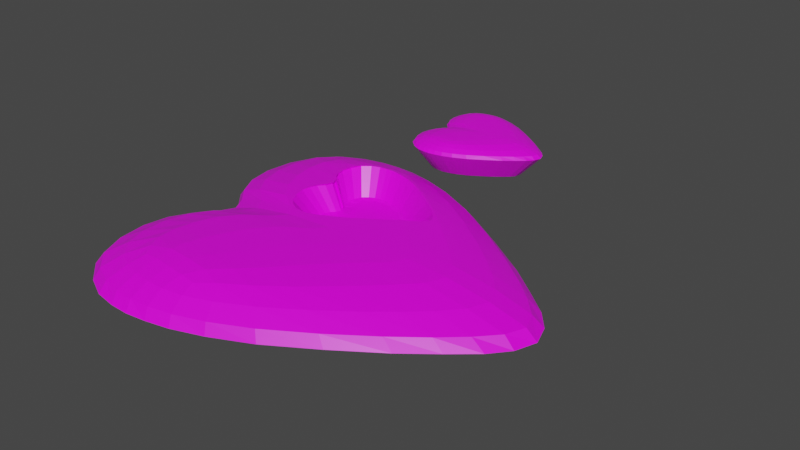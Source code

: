 # Source: heart_island_base_w_lake.blend  (saved by Blender 2.82.7; exported with 4.5.12 LTS)
import bpy
from mathutils import Matrix  # noqa: F401  (used for matrix-valued properties, if any)

bpy.ops.wm.read_factory_settings(use_empty=True)
scene = bpy.context.scene
scene.name = 'Scene'

# ---- collections
col_collection = bpy.data.collections.new('Collection'); scene.collection.children.link(col_collection)

# ---- images (referenced by path relative to the original .blend; pixels are not part of the script)
import os
ASSET_DIR = os.environ.get("B2B_ASSET_DIR", "")  # directory of the original .blend (textures are referenced by path, not embedded)
HERE = os.path.dirname(os.path.abspath(__file__))  # packed textures are extracted next to this script under _unpacked/

def load_image(name, relpath, width, height, colorspace="sRGB"):
    """Load a texture the original file referenced (path relative to the .blend, or extracted next to this script)."""
    p = next((c for c in (os.path.join(HERE, relpath), os.path.join(ASSET_DIR, relpath)) if relpath and os.path.exists(c)), "")
    if p:
        img = bpy.data.images.load(p, check_existing=True)
        img.name = name
    else:  # same state as the original file: an image datablock whose file is absent (Cycles renders it pink)
        img = bpy.data.images.new(name, width, height)
        img.source = "FILE"
        img.filepath = "//" + (relpath or name)
    img.colorspace_settings.name = colorspace
    return img
img_island_texture_jpg = load_image('island_texture.jpg', 'island_texture.jpg', 1024, 1024, 'sRGB')

# ---- materials (node trees are filled in below, after node groups)
mat_material = bpy.data.materials.new('Material')
mat_material.alpha_threshold = 0.0
mat_material.use_transparent_shadow = False
mat_material.line_color = (0.0, 0.0, 0.0, 1.0)

# ---- material node trees
mat_material.use_nodes = True; mat_material.node_tree.nodes.clear()
_N = mat_material.node_tree.nodes; _L = mat_material.node_tree.links
n0 = _N.new('ShaderNodeOutputMaterial'); n0.name = 'Material Output'; n0.location = (300, 300)
n1 = _N.new('ShaderNodeBsdfPrincipled'); n1.name = 'Principled BSDF'; n1.location = (10, 300)
n1.distribution = 'GGX'
n1.subsurface_method = 'BURLEY'
n1.inputs[2].default_value = 0.4
n1.inputs[3].default_value = 1.45
n1.inputs[27].default_value = (0.0, 0.0, 0.0, 1.0)
n1.inputs[28].default_value = 1.0
n2 = _N.new('ShaderNodeTexImage'); n2.name = 'Image Texture'; n2.location = (-280, 280)
n2.image = img_island_texture_jpg
_L.new(n1.outputs[0], n0.inputs[0])
_L.new(n2.outputs[0], n1.inputs[0])
n0.is_active_output = True

# ---- world
world_world = bpy.data.worlds.new('World'); scene.world = world_world
world_world.use_nodes = True; world_world.node_tree.nodes.clear()
_N = world_world.node_tree.nodes; _L = world_world.node_tree.links
n0 = _N.new('ShaderNodeOutputWorld'); n0.name = 'World Output'; n0.location = (300, 300)
n1 = _N.new('ShaderNodeBackground'); n1.name = 'Background'; n1.location = (10, 300)
n1.inputs[0].default_value = (0.05088, 0.05088, 0.05088, 1.0)
_L.new(n1.outputs[0], n0.inputs[0])
n0.is_active_output = True
world_world.color = (0.05088, 0.05088, 0.05088)
world_world.use_sun_shadow = False
world_world.sun_shadow_jitter_overblur = 0.0

# ---- meshes
me_cube = bpy.data.meshes.new('Cube')
me_cube.from_pydata([(-0.3978, 0.4235, 7.696), (-0.8253, 0.4235, 8.577), (-0.8757, 0.4967, 8.58), (-0.9026, 0.5918, 8.608), (-0.863, 0.7138, 8.618), (-0.4334, 0.1336, 8.618), (-0.6767, 0.0601, 8.618), (-0.8757, 0.3503, 8.58), (-0.9026, 0.2552, 8.608), (-0.2442, 0.2517, 8.618), (-0.5817, 0.07487, 8.618), (-0.128, 0.3431, 8.618), (-0.894, 0.5396, 8.579), (-0.8432, 0.4618, 8.573), (-0.8156, 0.7536, 8.607), (-0.8896, 0.6546, 8.606), (-0.894, 0.3074, 8.579), (-0.8432, 0.3852, 8.573), (-0.3378, 0.1908, 8.607), (-0.09615, 0.3805, 8.601), (-0.5169, 0.09661, 8.607), (-0.6326, 0.06547, 8.607), (-0.1795, 0.3014, 8.607), (-0.3843, 0.163, 8.612), (-0.481, 0.6285, 0.9089), (-0.4899, 0.6204, 0.4968), (-0.2305, 0.4225, 0.8931), (-0.3183, 0.4225, 0.3748), (-0.6538, 0.6807, 0.9089), (-0.6421, 0.6679, 0.4968), (-0.7594, 0.4225, 0.8795), (-0.6985, 0.4225, 0.3654), (-0.7809, 0.4699, 1.566), (-0.7952, 0.4745, 0.8818), (-0.7686, 0.4884, 0.4756), (-0.7583, 0.5206, 0.4021), (-0.7841, 0.5472, 0.4897), (-0.7235, 0.4756, 0.3809), (-0.4476, 0.5842, 0.4163), (-0.3759, 0.5498, 0.4968), (-0.6987, 0.6614, 0.4968), (-0.6591, 0.6562, 0.4163), (-0.6528, 0.6605, 0.446), (-0.7583, 0.6209, 0.4968), (-0.7133, 0.6376, 0.4163), (-0.3023, 0.4924, 0.4968), (-0.324, 0.4779, 0.3954), (-0.5822, 0.6578, 0.4968), (-0.5451, 0.6353, 0.4163), (-0.6102, 0.6539, 0.4163), (-0.3609, 0.524, 0.4163), (-0.7546, 0.583, 0.415), (-0.8143, 0.5421, 0.9018), (-0.3465, 0.5446, 0.9089), (-0.5863, 0.6702, 0.9089), (-0.2639, 0.4796, 0.9089), (-0.7862, 0.6288, 0.9089), (-0.7174, 0.6736, 0.9089), (-0.758, 0.4449, 1.572), (-0.5304, 0.4225, 0.1893), (-0.619, 0.4225, 0.2821), (-0.481, 0.2165, 0.9089), (-0.4899, 0.2247, 0.4968), (-0.6538, 0.1643, 0.9089), (-0.6421, 0.1771, 0.4968), (-0.7952, 0.3705, 0.8818), (-0.7686, 0.3566, 0.4756), (-0.7583, 0.3244, 0.4021), (-0.7841, 0.2978, 0.4897), (-0.7235, 0.3694, 0.3809), (-0.4476, 0.2608, 0.4163), (-0.3759, 0.2952, 0.4968), (-0.6987, 0.1836, 0.4968), (-0.6591, 0.1888, 0.4163), (-0.7583, 0.2241, 0.4968), (-0.7133, 0.2074, 0.4163), (-0.3023, 0.3526, 0.4968), (-0.324, 0.3671, 0.3954), (-0.5822, 0.1872, 0.4968), (-0.5451, 0.2097, 0.4163), (-0.6102, 0.1912, 0.4163), (-0.3609, 0.321, 0.4163), (-0.7546, 0.262, 0.415), (-0.8143, 0.3029, 0.9018), (-0.3465, 0.3004, 0.9089), (-0.5863, 0.1748, 0.9089), (-0.2639, 0.3654, 0.9089), (-0.7862, 0.2162, 0.9089), (-0.7174, 0.1714, 0.9089), (-0.8082, 0.505, 0.8814), (-0.7721, 0.4497, 0.8767), (-0.413, 0.5879, 0.9009), (-0.6834, 0.6793, 0.9009), (-0.6666, 0.6801, 0.9054), (-0.7525, 0.657, 0.9009), (-0.2413, 0.453, 0.897), (-0.5402, 0.6548, 0.9009), (-0.6225, 0.6769, 0.9009), (-0.3005, 0.5093, 0.9009), (-0.8051, 0.5867, 0.9), (-0.6393, 0.5506, 0.2582), (-0.5815, 0.5651, 0.1884), (-0.6428, 0.5714, 0.2685), (-0.648, 0.6017, 0.3033), (-0.6362, 0.5307, 0.2625), (-0.8082, 0.34, 0.8814), (-0.7721, 0.3953, 0.8767), (-0.413, 0.2571, 0.9009), (-0.446, 0.2374, 0.9048), (-0.6834, 0.1657, 0.9009), (-0.7525, 0.188, 0.9009), (-0.2413, 0.392, 0.897), (-0.5402, 0.1902, 0.9009), (-0.6225, 0.1681, 0.9009), (-0.3005, 0.3357, 0.9009), (-0.8051, 0.2583, 0.9), (-0.5969, 0.2896, 0.2093), (-0.5815, 0.2799, 0.1884), (-0.46, 0.321, 0.2861), (-0.4538, 0.3037, 0.3203), (-0.5912, 0.2501, 0.2649), (-0.5933, 0.266, 0.223), (-0.5943, 0.2729, 0.2104), (-0.5951, 0.2785, 0.2062), (-0.5959, 0.2835, 0.2058), (-1.091, 0.6268, 8.336), (-1.006, 0.7744, 7.834), (-0.7993, 0.7938, 8.336), (-0.5863, 0.8162, 7.834), (0.2108, 0.2237, 8.327), (-0.9412, 0.1596, 8.24), (-1.079, 0.3926, 8.312), (-0.3356, 0.6687, 8.336), (-0.03489, 0.44, 8.333), (-0.3439, 0.1701, 9.289), (-1.354, 0.514, -1.233), (0.3286, 0.5248, -1.204), (-0.1416, 0.8156, -1.204), (-0.5219, 0.9701, -1.204), (0.6319, 0.2881, -1.204), (-1.248, 0.8177, -1.204), (-0.7687, 1.012, -1.204), (-1.002, 0.9848, -1.204), (-1.29, 0.2716, -1.291), (-1.433, 0.4727, 3.288), (0.3781, 0.4877, 3.317), (-0.5601, 0.9827, 3.317), (0.7056, 0.2268, 3.317), (-1.337, 0.8093, 3.317), (-1.08, 0.981, 3.317), (-0.1423, 0.817, 3.317), (-0.8301, 1.018, 3.317), (-1.341, 0.1955, 3.202), (-1.091, -0.6268, 8.336), (-1.006, -0.7744, 7.834), (-0.7993, -0.7938, 8.336), (-0.5863, -0.8162, 7.834), (0.2108, -0.2237, 8.327), (0.3695, 0.0, 8.331), (-0.1467, -2.095e-09, 9.314), (-0.9412, -0.1596, 8.24), (-1.079, -0.3926, 8.312), (-0.3356, -0.6687, 8.336), (-0.03489, -0.44, 8.333), (-0.5358, -0.3813, 9.327), (-0.7369, 0.0, 8.288), (-0.3439, -0.1701, 9.289), (-0.6951, -0.6055, 9.339), (-1.354, -0.514, -1.233), (0.3286, -0.5248, -1.204), (-0.1416, -0.8156, -1.204), (-0.5219, -0.9701, -1.204), (0.5657, 0.0, -1.707), (0.6319, -0.2881, -1.204), (-1.248, -0.8177, -1.204), (-0.7687, -1.012, -1.204), (-1.002, -0.9848, -1.204), (-1.001, -3.492e-10, -1.745), (-1.29, -0.2716, -1.291), (-1.433, -0.4727, 3.288), (0.3781, -0.4877, 3.317), (-0.5601, -0.9827, 3.317), (0.7056, -0.2268, 3.317), (-1.337, -0.8093, 3.317), (-1.08, -0.981, 3.317), (-0.1423, -0.817, 3.317), (0.8606, 0.0, 3.317), (-0.8301, -1.018, 3.317), (-1.196, 0.0, 3.259), (-1.341, -0.1955, 3.202), (-0.0001785, 0.0, -2.205), (-1.29, 0.4333, 6.176), (0.1954, 0.4677, 6.202), (-0.578, 0.8932, 6.138), (0.4835, 0.2302, 6.202), (-1.238, 0.7144, 6.203), (-1.044, 0.865, 6.138), (-1.05, 0.7096, 8.25), (-0.6816, 0.8063, 8.25), (0.3195, 0.1134, 8.329), (0.1146, -2.823e-09, 9.201), (-1.032, 0.2688, 8.267), (-0.18, 0.5581, 8.335), (0.0926, 0.3301, 8.329), (-0.809, 0.07305, 8.264), (-0.06164, 0.1985, 9.187), (-1.101, 0.5177, 8.333), (-0.4851, 0.7559, 8.25), (-0.9161, 0.7758, 8.25), (-0.4389, -1.048e-09, 9.176), (-0.9019, 0.5968, 9.214), (-0.214, 0.08166, 9.301), (-0.1046, 0.8492, 0.4951), (0.928, -2.328e-10, 0.43), (-0.8171, 1.064, 0.4951), (-1.252, 0.0, 0.3741), (-1.4, 0.2144, 0.3835), (-1.248, 0.4042, -1.594), (-1.105, 0.219, -1.681), (0.03286, 0.6665, -1.535), (-0.8388, 0.9632, -1.535), (-1.063, 0.8868, -1.535), (0.5423, 0.2284, -1.621), (-0.369, 0.8774, -1.535), (-0.6374, 0.9537, -1.535), (0.3903, 0.4183, -1.535), (-1.233, 0.6615, -1.541), (-1.479, 0.493, 0.4657), (0.4497, 0.5032, 0.4951), (-0.5388, 1.021, 0.4951), (0.7901, 0.2353, 0.4951), (-1.363, 0.8504, 0.4951), (-1.079, 1.035, 0.4951), (-0.2192, 0.7429, 6.203), (0.6365, 0.0, 6.202), (-0.8231, 0.9115, 6.203), (-1.003, 0.0, 6.148), (-1.178, 0.177, 6.094), (-1.409, 0.3204, 3.234), (-1.247, 0.09212, 3.231), (0.1259, 0.6581, 3.317), (-0.9511, 1.01, 3.317), (-1.217, 0.9187, 3.317), (0.8144, 0.1128, 3.317), (-0.3739, 0.9234, 3.317), (-0.7061, 1.011, 3.317), (0.5662, 0.3463, 3.317), (-1.41, 0.6484, 3.313), (-0.3083, -1.118e-08, -2.471), (-1.29, -0.4333, 6.176), (0.1954, -0.4677, 6.202), (-0.578, -0.8932, 6.138), (0.4835, -0.2302, 6.202), (-1.238, -0.7144, 6.203), (-1.044, -0.865, 6.138), (-1.05, -0.7096, 8.25), (-0.6816, -0.8063, 8.25), (0.3195, -0.1134, 8.329), (-1.032, -0.2688, 8.267), (-0.18, -0.5581, 8.335), (-0.2772, -0.4072, 9.207), (0.0926, -0.3301, 8.329), (-0.809, -0.07305, 8.264), (-0.06164, -0.1985, 9.187), (-1.101, -0.5177, 8.333), (-0.4851, -0.7559, 8.25), (-0.4991, -0.626, 9.214), (-0.9161, -0.7758, 8.25), (-0.815, -0.3746, 9.195), (-0.6491, -0.1562, 9.139), (-0.9019, -0.5968, 9.214), (-0.7563, -0.6972, 9.214), (-0.4504, -0.2704, 9.303), (-0.6188, -0.4974, 9.338), (-0.214, -0.08166, 9.301), (-0.1046, -0.8492, 0.4951), (-0.8171, -1.064, 0.4951), (-1.4, -0.2144, 0.3835), (-1.248, -0.4042, -1.594), (-1.105, -0.219, -1.681), (0.03286, -0.6665, -1.535), (-0.8388, -0.9632, -1.535), (-1.063, -0.8868, -1.535), (0.5423, -0.2284, -1.621), (-0.369, -0.8774, -1.535), (-0.6374, -0.9537, -1.535), (0.3903, -0.4183, -1.535), (-1.233, -0.6615, -1.541), (-1.479, -0.493, 0.4657), (0.4497, -0.5032, 0.4951), (-0.5388, -1.021, 0.4951), (0.7901, -0.2353, 0.4951), (-1.363, -0.8504, 0.4951), (-1.079, -1.035, 0.4951), (-0.2192, -0.7429, 6.203), (-0.8231, -0.9115, 6.203), (-1.178, -0.177, 6.094), (-1.409, -0.3204, 3.234), (-1.247, -0.09212, 3.231), (0.1259, -0.6581, 3.317), (-0.9511, -1.01, 3.317), (-1.217, -0.9187, 3.317), (0.8144, -0.1128, 3.317), (-0.3739, -0.9234, 3.317), (-0.7061, -1.011, 3.317), (0.5662, -0.3463, 3.317), (-1.41, -0.6484, 3.313), (-1.285, 0.5821, 6.199), (0.3547, 0.3433, 6.202), (-0.7086, 0.9132, 6.186), (-0.4155, 0.8376, 6.186), (0.5901, 0.116, 6.202), (-1.151, 0.8066, 6.186), (-0.9343, 0.8955, 6.186), (-0.5123, 0.0724, 9.157), (-0.8676, 0.4918, 9.211), (-0.912, 0.6831, 9.093), (-0.1731, 0.3002, 9.195), (0.05659, 0.09888, 9.194), (-0.004755, 0.6101, 6.203), (-1.064, 0.08197, 6.121), (-1.256, 0.2949, 6.125), (-1.454, 0.3399, 0.3818), (-1.305, 0.1122, 0.3624), (0.1756, 0.6817, 0.4624), (-0.9391, 1.059, 0.4624), (-1.224, 0.9668, 0.4624), (0.8834, 0.1258, 0.4461), (-0.349, 0.9575, 0.4624), (-0.6879, 1.049, 0.4624), (0.6391, 0.3576, 0.4624), (-1.441, 0.677, 0.4586), (-0.5192, 0.588, -2.475), (-1.285, -0.5821, 6.199), (0.3547, -0.3433, 6.202), (-0.7086, -0.9132, 6.186), (-0.4155, -0.8376, 6.186), (0.5901, -0.116, 6.202), (-1.151, -0.8066, 6.186), (-0.9343, -0.8955, 6.186), (-0.5123, -0.0724, 9.157), (-0.8676, -0.4918, 9.211), (-0.7492, -0.2591, 9.16), (-0.912, -0.6831, 9.093), (-0.6056, -0.716, 9.093), (-0.1731, -0.3002, 9.195), (-0.3865, -0.52, 9.213), (0.05659, -0.09888, 9.194), (-0.004755, -0.6101, 6.203), (-1.064, -0.08197, 6.121), (-1.256, -0.2949, 6.125), (-1.454, -0.3399, 0.3818), (-1.305, -0.1122, 0.3624), (0.1756, -0.6817, 0.4624), (-0.9391, -1.059, 0.4624), (-1.224, -0.9668, 0.4624), (0.8834, -0.1258, 0.4461), (-0.349, -0.9575, 0.4624), (-0.6879, -1.049, 0.4624), (0.6391, -0.3576, 0.4624), (-1.441, -0.677, 0.4586), (-0.5192, -0.588, -2.475), (-0.6337, 0.06776, 8.779), (-0.6767, 0.06029, 8.629), (-0.09889, 0.3811, 8.715), (-0.6129, 0.07262, 8.855), (-0.1947, 0.3038, 9.202), (-0.1844, 0.3119, 9.196), (-0.5218, 0.1033, 9.17), (-0.548, 0.09422, 9.152), (-0.08671, 0.4071, 8.598), (-0.1379, 0.3442, 8.951), (-0.3496, 0.1964, 9.284), (-0.3632, 0.1883, 9.291), (-0.5844, 0.07972, 8.974), (-0.3969, 0.1677, 9.263), (-0.4416, 0.1405, 9.227), (-0.2599, 0.2551, 9.237), (-0.2037, 0.297, 9.207), (-0.6808, 0.0603, 8.617), (-0.8155, 0.7527, 8.656), (-0.8598, 0.7089, 8.956), (-0.7998, 0.761, 8.61), (-0.867, 0.6872, 9.128), (-0.8835, 0.6491, 9.162), (-0.9019, 0.2555, 8.651), (-0.8989, 0.2372, 8.607), (-0.8926, 0.5874, 9.217), (-0.8905, 0.5973, 9.221), (-0.813, 0.4235, 9.214), (-0.8908, 0.3088, 8.784), (-0.8999, 0.2643, 8.684), (-0.8785, 0.525, 9.212), (-0.8842, 0.5353, 9.203), (-0.8865, 0.5496, 9.213), (-0.8314, 0.3893, 9.158), (-0.8437, 0.3766, 9.099), (-0.8302, 0.4573, 9.218), (-0.8261, 0.3992, 9.198), (-0.8207, 0.4545, 9.221), (-0.8625, 0.4924, 9.214), (-0.8608, 0.4919, 9.215), (-0.8526, 0.4894, 9.218), (-0.8678, 0.3529, 8.96), (-0.3546, 0.6638, 8.438), (-0.4347, 0.7111, 8.407), (-0.1319, 0.5031, 8.395), (-0.8606, 0.1357, 8.384), (-0.2472, 0.5938, 8.393), (-0.1964, 0.5551, 8.405), (-0.5818, 0.7691, 8.388), (-0.7656, 0.7755, 8.51), (-0.8721, 0.1588, 8.452), (-0.7648, 0.07298, 8.397), (-0.7647, 0.07295, 8.397), (-0.6762, 0.7846, 8.449), (-0.6621, 0.7831, 8.466), (-0.5133, 0.7466, 8.447), (-0.7871, 0.7665, 8.584), (-0.6941, 0.7838, 8.452), (-0.8135, 0.09651, 8.355), (-0.6323, 0.779, 8.424), (-0.1828, 0.5446, 8.395), (-0.7176, 0.7828, 8.455), (-0.7179, 0.06332, 8.513), (-0.3396, 0.6545, 8.416), (-0.5174, 0.7483, 8.439), (-0.8885, 0.1932, 8.511), (-0.09931, 0.4662, 8.434), (-0.08587, 0.4331, 8.517), (-0.08209, 0.4235, 8.534)], [], [(12, 393, 392, 400, 2), (3, 387, 394, 393, 12), (13, 397, 389, 1), (14, 380, 381, 4), (15, 384, 388, 387, 3), (4, 381, 383, 384, 15), (8, 16, 390, 391, 385), (16, 7, 403, 390), (7, 17, 395, 396, 403), (17, 1, 389, 398, 395), (9, 18, 372, 377), (18, 23, 5, 376, 375, 373, 372), (6, 379, 363), (5, 61, 112, 20), (18, 107, 108, 23), (15, 99, 56, 4), (19, 11, 371, 364), (5, 20, 368, 376), (20, 10, 374, 369, 368), (19, 111, 86, 11), (9, 84, 107, 18), (10, 21, 362, 365, 374), (21, 6, 363, 362), (3, 52, 99, 15), (11, 22, 366, 367, 371), (22, 9, 377, 378, 366), (22, 114, 84, 9), (17, 106, 30, 1), (11, 86, 114, 22), (7, 65, 106, 17), (13, 90, 58, 399, 397), (14, 94, 57, 411, 418, 382), (21, 113, 63, 6), (1, 30, 90, 13), (16, 105, 65, 7), (4, 56, 94, 14), (10, 85, 113, 21), (12, 89, 52, 3), (8, 83, 105, 16), (20, 112, 85, 10), (2, 33, 89, 12), (6, 63, 109, 424, 379), (23, 108, 61, 5), (36, 52, 89, 35), (35, 89, 33, 34), (34, 33, 90, 37), (37, 90, 30, 31), (33, 32, 58, 90), (39, 53, 91, 38), (38, 91, 24, 25), (29, 28, 93, 42), (41, 92, 57, 40), (40, 57, 94, 44), (44, 94, 56, 43), (27, 26, 95, 46), (46, 95, 55, 45), (25, 24, 96, 48), (48, 96, 54, 47), (47, 54, 97, 49), (49, 97, 28, 29), (45, 55, 98, 50), (50, 98, 53, 39), (43, 56, 99, 51), (51, 99, 52, 36), (34, 37, 104, 100, 35), (36, 35, 100, 102, 51), (43, 51, 102, 103, 44), (40, 44, 103, 41), (29, 42, 101, 49), (47, 49, 101, 48), (25, 48, 101, 38), (39, 38, 101, 50), (45, 50, 101, 46), (27, 46, 101, 59), (31, 60, 104, 37), (68, 67, 105, 83), (67, 66, 65, 105), (66, 69, 106, 65), (69, 31, 30, 106), (71, 70, 107, 84), (70, 108, 107), (64, 73, 109, 63), (73, 72, 88, 109), (72, 75, 110, 88), (75, 74, 87, 110), (27, 77, 111, 26), (77, 76, 86, 111), (62, 79, 112, 61), (79, 78, 85, 112), (78, 80, 113, 85), (80, 64, 63, 113), (76, 81, 114, 86), (81, 71, 84, 114), (74, 82, 115, 87), (82, 68, 83, 115), (66, 67, 124, 116, 69), (31, 69, 116, 60), (27, 59, 118, 77), (76, 77, 118, 119, 81), (71, 81, 119, 70), (62, 70, 117, 79), (78, 120, 80), (64, 80, 120, 121, 73), (72, 73, 121, 122, 75), (74, 75, 122, 123, 82), (68, 82, 123, 124, 67), (119, 117, 70), (120, 78, 79, 117), (108, 70, 62, 61), (123, 117, 124), (121, 117, 122), (100, 101, 102), (103, 101, 41), (93, 92, 41), (41, 42, 93), (116, 117, 59, 60), (118, 117, 119), (120, 117, 121), (122, 117, 123), (104, 101, 100), (102, 101, 103), (42, 41, 101), (60, 59, 101, 104), (124, 117, 116), (59, 117, 118), (148, 247, 307, 195), (247, 144, 191, 307), (307, 191, 131, 206), (195, 307, 206, 125), (147, 246, 308, 194), (246, 145, 192, 308), (308, 192, 133, 203), (194, 308, 203, 129), (146, 245, 309, 193), (245, 151, 235, 309), (309, 235, 127, 198), (193, 309, 198, 128), (150, 244, 310, 233), (244, 146, 193, 310), (310, 193, 128, 207), (233, 310, 207, 132), (186, 243, 311, 234), (243, 147, 194, 311), (311, 194, 129, 199), (234, 311, 199, 158), (149, 242, 312, 196), (242, 148, 195, 312), (312, 195, 125, 197), (196, 312, 197, 126), (151, 241, 313, 235), (241, 149, 196, 313), (313, 196, 126, 208), (235, 313, 208, 127), (134, 375, 376, 368, 369, 314, 211), (314, 365, 362, 363, 379, 424, 414, 204, 165, 209), (211, 314, 209, 159), (210, 125, 206, 315, 392, 393, 394), (315, 206, 131, 396, 395, 398), (127, 208, 316, 383, 381, 380, 382, 418), (208, 126, 197, 316), (316, 197, 125, 210), (128, 198, 416, 421, 410, 426, 417, 207), (198, 127, 418, 411, 423, 419, 415, 416), (207, 417, 405, 404, 132), (133, 429, 430, 370, 364, 371, 367, 317, 203), (317, 378, 377, 372, 373, 134, 205), (203, 317, 205, 129), (132, 404, 425, 408, 409, 202), (202, 409, 422, 406, 428, 429, 133), (129, 205, 318, 199), (205, 134, 211, 318), (318, 211, 159, 200), (199, 318, 200, 158), (145, 240, 319, 192), (240, 150, 233, 319), (319, 233, 132, 202), (192, 319, 202, 133), (152, 239, 320, 237), (239, 188, 236, 320), (320, 236, 165, 204), (237, 320, 204, 130), (144, 238, 321, 191), (238, 152, 237, 321), (321, 237, 130, 201), (191, 321, 201, 131), (135, 217, 322, 227), (217, 143, 216, 322), (322, 216, 152, 238), (227, 322, 238, 144), (143, 218, 323, 216), (218, 177, 215, 323), (323, 215, 188, 239), (216, 323, 239, 152), (136, 219, 324, 228), (219, 137, 212, 324), (324, 212, 150, 240), (228, 324, 240, 145), (141, 220, 325, 214), (220, 142, 232, 325), (325, 232, 149, 241), (214, 325, 241, 151), (142, 221, 326, 232), (221, 140, 231, 326), (326, 231, 148, 242), (232, 326, 242, 149), (172, 222, 327, 213), (222, 139, 230, 327), (327, 230, 147, 243), (213, 327, 243, 186), (137, 223, 328, 212), (223, 138, 229, 328), (328, 229, 146, 244), (212, 328, 244, 150), (138, 224, 329, 229), (224, 141, 214, 329), (329, 214, 151, 245), (229, 329, 245, 146), (139, 225, 330, 230), (225, 136, 228, 330), (330, 228, 145, 246), (230, 330, 246, 147), (140, 226, 331, 231), (226, 135, 227, 331), (331, 227, 144, 247), (231, 331, 247, 148), (143, 217, 332, 218), (135, 226, 332, 217), (140, 221, 332, 226), (142, 220, 332, 221), (141, 224, 332, 220), (138, 223, 332, 224), (137, 219, 332, 223), (136, 225, 332, 219), (139, 222, 332, 225), (172, 248, 332, 222), (177, 218, 332, 248), (183, 253, 333, 306), (253, 153, 264, 333), (333, 264, 161, 249), (306, 333, 249, 179), (182, 252, 334, 305), (252, 157, 261, 334), (334, 261, 163, 250), (305, 334, 250, 180), (181, 251, 335, 304), (251, 156, 256, 335), (335, 256, 155, 295), (304, 335, 295, 187), (185, 294, 336, 303), (294, 162, 265, 336), (336, 265, 156, 251), (303, 336, 251, 181), (186, 234, 337, 302), (234, 158, 257, 337), (337, 257, 157, 252), (302, 337, 252, 182), (184, 254, 338, 301), (254, 154, 255, 338), (338, 255, 153, 253), (301, 338, 253, 183), (187, 295, 339, 300), (295, 155, 267, 339), (339, 267, 154, 254), (300, 339, 254, 184), (166, 274, 340, 269), (274, 159, 209, 340), (340, 209, 165, 262), (269, 340, 262, 160), (167, 273, 341, 270), (273, 164, 268, 341), (341, 268, 161, 264), (270, 341, 264, 153), (164, 272, 342, 268), (272, 166, 269, 342), (342, 269, 160, 258), (268, 342, 258, 161), (155, 271, 343, 267), (271, 167, 270, 343), (343, 270, 153, 255), (267, 343, 255, 154), (156, 265, 344, 256), (265, 162, 266, 344), (344, 266, 167, 271), (256, 344, 271, 155), (163, 261, 345, 260), (261, 157, 263, 345), (345, 263, 166, 272), (260, 345, 272, 164), (162, 259, 346, 266), (259, 163, 260, 346), (346, 260, 164, 273), (266, 346, 273, 167), (157, 257, 347, 263), (257, 158, 200, 347), (347, 200, 159, 274), (263, 347, 274, 166), (180, 250, 348, 299), (250, 163, 259, 348), (348, 259, 162, 294), (299, 348, 294, 185), (189, 296, 349, 298), (296, 160, 262, 349), (349, 262, 165, 236), (298, 349, 236, 188), (179, 249, 350, 297), (249, 161, 258, 350), (350, 258, 160, 296), (297, 350, 296, 189), (168, 288, 351, 278), (288, 179, 297, 351), (351, 297, 189, 277), (278, 351, 277, 178), (178, 277, 352, 279), (277, 189, 298, 352), (352, 298, 188, 215), (279, 352, 215, 177), (169, 289, 353, 280), (289, 180, 299, 353), (353, 299, 185, 275), (280, 353, 275, 170), (175, 276, 354, 281), (276, 187, 300, 354), (354, 300, 184, 293), (281, 354, 293, 176), (176, 293, 355, 282), (293, 184, 301, 355), (355, 301, 183, 292), (282, 355, 292, 174), (172, 213, 356, 283), (213, 186, 302, 356), (356, 302, 182, 291), (283, 356, 291, 173), (170, 275, 357, 284), (275, 185, 303, 357), (357, 303, 181, 290), (284, 357, 290, 171), (171, 290, 358, 285), (290, 181, 304, 358), (358, 304, 187, 276), (285, 358, 276, 175), (173, 291, 359, 286), (291, 182, 305, 359), (359, 305, 180, 289), (286, 359, 289, 169), (174, 292, 360, 287), (292, 183, 306, 360), (360, 306, 179, 288), (287, 360, 288, 168), (178, 279, 361, 278), (177, 248, 361, 279), (172, 283, 361, 248), (173, 286, 361, 283), (169, 280, 361, 286), (170, 284, 361, 280), (171, 285, 361, 284), (175, 281, 361, 285), (176, 282, 361, 281), (174, 287, 361, 282), (168, 278, 361, 287), (427, 115, 83, 8, 386), (420, 110, 87, 407), (428, 95, 26, 430, 429), (413, 88, 110, 420), (421, 97, 54, 410), (422, 98, 55, 406), (419, 93, 28, 415), (412, 427, 386, 385, 391, 201, 130), (406, 55, 95, 428), (370, 19, 364), (398, 389, 397, 399, 402, 401, 315), (424, 109, 88, 413, 414), (423, 92, 93, 419), (388, 384, 383, 316, 210), (430, 26, 111, 19, 370), (426, 96, 24, 405, 417), (402, 32, 33, 2, 400, 401), (405, 24, 91, 425, 404), (373, 375, 134), (410, 54, 96, 426), (408, 53, 98, 422, 409), (407, 87, 115, 427, 412), (386, 8, 385), (425, 91, 53, 408), (367, 366, 378, 317), (369, 374, 365, 314), (414, 413, 420, 407, 412, 130, 204), (401, 400, 392, 315), (394, 387, 388, 210), (411, 57, 92, 423), (380, 14, 382), (391, 390, 403, 396, 131, 201), (399, 58, 32, 402), (415, 28, 97, 421, 416)])
_uv = me_cube.uv_layers.new(name='UVMap')
_uv.uv.foreach_set('vector', [0.2077, 0.8891, 0.209, 0.8875, 0.1969, 0.8861, 0.159, 0.8817, 0.1592, 0.8837, 0.2635, 0.89, 0.2653, 0.8889, 0.2245, 0.8879, 0.209, 0.8875, 0.2077, 0.8891, 0.1948, 0.9252, 0.1944, 0.9215, 0.1106, 0.8807, 0.1111, 0.8832, 0.4304, 0.8426, 0.4302, 0.8427, 0.3894, 0.8666, 0.3898, 0.8668, 0.3294, 0.8828, 0.3302, 0.882, 0.2759, 0.8877, 0.2653, 0.8889, 0.2635, 0.89, 0.3898, 0.8668, 0.3894, 0.8666, 0.3693, 0.8718, 0.3302, 0.882, 0.3294, 0.8828, 0.2635, 0.89, 0.2077, 0.8891, 0.2081, 0.8886, 0.2547, 0.8897, 0.2637, 0.8899, 0.2077, 0.8891, 0.1592, 0.8837, 0.1591, 0.8825, 0.2081, 0.8886, 0.2785, 0.9671, 0.1948, 0.9252, 0.1944, 0.9218, 0.2237, 0.9364, 0.2783, 0.9642, 0.1948, 0.9252, 0.1111, 0.8832, 0.1106, 0.8807, 0.1711, 0.9102, 0.1944, 0.9218, 0.2055, 0.553, 0.2781, 0.5974, 0.278, 0.6019, 0.2059, 0.5574, 0.2781, 0.5974, 0.3114, 0.6205, 0.3467, 0.645, 0.3461, 0.6487, 0.313, 0.6261, 0.2879, 0.6089, 0.278, 0.6019, 0.4421, 0.7648, 0.4424, 0.7669, 0.442, 0.7648, 0.3467, 0.645, 0.3467, 0.645, 0.3929, 0.6854, 0.3929, 0.6854, 0.2781, 0.5974, 0.2781, 0.5974, 0.3114, 0.6205, 0.3114, 0.6205, 0.3294, 0.8828, 0.3294, 0.8828, 0.3898, 0.8668, 0.3898, 0.8668, 0.05738, 0.4796, 0.1003, 0.4982, 0.1008, 0.5007, 0.05751, 0.4805, 0.3467, 0.645, 0.3929, 0.6854, 0.392, 0.6886, 0.3461, 0.6487, 0.3929, 0.6854, 0.4196, 0.7176, 0.4189, 0.7195, 0.403, 0.7017, 0.392, 0.6886, 0.05738, 0.4796, 0.05738, 0.4796, 0.1003, 0.4982, 0.1003, 0.4982, 0.2055, 0.553, 0.2055, 0.553, 0.2781, 0.5974, 0.2781, 0.5974, 0.4196, 0.7176, 0.4345, 0.743, 0.434, 0.7438, 0.4276, 0.7336, 0.4189, 0.7195, 0.4345, 0.743, 0.4421, 0.7648, 0.442, 0.7648, 0.434, 0.7438, 0.2635, 0.89, 0.2635, 0.89, 0.3294, 0.8828, 0.3294, 0.8828, 0.1003, 0.4982, 0.1472, 0.5209, 0.148, 0.5252, 0.1385, 0.5205, 0.1008, 0.5007, 0.1472, 0.5209, 0.2055, 0.553, 0.2059, 0.5574, 0.156, 0.5296, 0.148, 0.5252, 0.1472, 0.5209, 0.1472, 0.5209, 0.2055, 0.553, 0.2055, 0.553, 0.1948, 0.9252, 0.1948, 0.9252, 0.1111, 0.8832, 0.1111, 0.8832, 0.1003, 0.4982, 0.1003, 0.4982, 0.1472, 0.5209, 0.1472, 0.5209, 0.2785, 0.9671, 0.2785, 0.9671, 0.1948, 0.9252, 0.1948, 0.9252, 0.1948, 0.9252, 0.1948, 0.9252, 0.1942, 0.9196, 0.1942, 0.9196, 0.1944, 0.9215, 0.4304, 0.8426, 0.4304, 0.8426, 0.4583, 0.814, 0.4583, 0.814, 0.4464, 0.8262, 0.4393, 0.8334, 0.4345, 0.743, 0.4345, 0.743, 0.4421, 0.7648, 0.4421, 0.7648, 0.1111, 0.8832, 0.1111, 0.8832, 0.1948, 0.9252, 0.1948, 0.9252, 0.2077, 0.8891, 0.2077, 0.8891, 0.1592, 0.8837, 0.1592, 0.8837, 0.3898, 0.8668, 0.3898, 0.8668, 0.4304, 0.8426, 0.4304, 0.8426, 0.4196, 0.7176, 0.4196, 0.7176, 0.4345, 0.743, 0.4345, 0.743, 0.2077, 0.8891, 0.2077, 0.8891, 0.2635, 0.89, 0.2635, 0.89, 0.2635, 0.89, 0.2635, 0.89, 0.2077, 0.8891, 0.2077, 0.8891, 0.3929, 0.6854, 0.3929, 0.6854, 0.4196, 0.7176, 0.4196, 0.7176, 0.1592, 0.8837, 0.1592, 0.8837, 0.2077, 0.8891, 0.2077, 0.8891, 0.4421, 0.7648, 0.4421, 0.7648, 0.4457, 0.786, 0.4457, 0.786, 0.4424, 0.7669, 0.3114, 0.6205, 0.3114, 0.6205, 0.3467, 0.645, 0.3467, 0.645, 0.2607, 0.8918, 0.2635, 0.89, 0.2077, 0.8891, 0.2057, 0.8915, 0.2057, 0.8915, 0.2077, 0.8891, 0.1592, 0.8837, 0.1594, 0.8868, 0.279, 0.9745, 0.2785, 0.9671, 0.1948, 0.9252, 0.1955, 0.9307, 0.1955, 0.9307, 0.1948, 0.9252, 0.1111, 0.8832, 0.1119, 0.887, 0.2785, 0.9671, 0.2781, 0.9598, 0.1942, 0.9196, 0.1948, 0.9252, 0.2047, 0.5461, 0.2055, 0.553, 0.2781, 0.5974, 0.2783, 0.5909, 0.2783, 0.5909, 0.2781, 0.5974, 0.3467, 0.645, 0.3477, 0.639, 0.4461, 0.7603, 0.4421, 0.7648, 0.4436, 0.7739, 0.4491, 0.7739, 0.4509, 0.7818, 0.4457, 0.786, 0.4476, 0.8072, 0.4537, 0.8034, 0.4643, 0.8104, 0.4583, 0.814, 0.4304, 0.8426, 0.434, 0.8412, 0.434, 0.8412, 0.4304, 0.8426, 0.3898, 0.8668, 0.3909, 0.8672, 0.01503, 0.4552, 0.01585, 0.4627, 0.05738, 0.4796, 0.05622, 0.4724, 0.05622, 0.4724, 0.05738, 0.4796, 0.1003, 0.4982, 0.09897, 0.4911, 0.3477, 0.639, 0.3467, 0.645, 0.3929, 0.6854, 0.3943, 0.6799, 0.3943, 0.6799, 0.3929, 0.6854, 0.4196, 0.7176, 0.4214, 0.7124, 0.4214, 0.7124, 0.4196, 0.7176, 0.4345, 0.743, 0.4373, 0.7381, 0.4373, 0.7381, 0.4345, 0.743, 0.4421, 0.7648, 0.4461, 0.7603, 0.09897, 0.4911, 0.1003, 0.4982, 0.1472, 0.5209, 0.146, 0.5139, 0.146, 0.5139, 0.1472, 0.5209, 0.2055, 0.553, 0.2047, 0.5461, 0.3909, 0.8672, 0.3898, 0.8668, 0.3294, 0.8828, 0.3279, 0.8841, 0.3279, 0.8841, 0.3294, 0.8828, 0.2635, 0.89, 0.2607, 0.8918, 0.279, 0.9745, 0.1955, 0.9307, 0.2522, 0.8129, 0.28, 0.8036, 0.2641, 0.936, 0.2492, 0.8976, 0.2641, 0.936, 0.28, 0.8036, 0.3022, 0.791, 0.3286, 0.8857, 0.408, 0.8737, 0.3286, 0.8857, 0.3022, 0.791, 0.3625, 0.7911, 0.4361, 0.8421, 0.4643, 0.8104, 0.4361, 0.8421, 0.3625, 0.7911, 0.4618, 0.7896, 0.4594, 0.7688, 0.4609, 0.7819, 0.2877, 0.7392, 0.4496, 0.7481, 0.4398, 0.7273, 0.4496, 0.7481, 0.2877, 0.7392, 0.4101, 0.6926, 0.3804, 0.658, 0.4101, 0.6926, 0.2877, 0.7392, 0.2958, 0.6051, 0.2112, 0.5522, 0.2958, 0.6051, 0.2877, 0.7392, 0.1658, 0.5298, 0.1203, 0.5073, 0.1658, 0.5298, 0.2877, 0.7392, 0.08085, 0.491, 0.04139, 0.4748, 0.08085, 0.491, 0.2877, 0.7392, 0.07665, 0.6809, 0.1119, 0.887, 0.09525, 0.7896, 0.2522, 0.8129, 0.1955, 0.9307, 0.2607, 0.8918, 0.2057, 0.8915, 0.2077, 0.8891, 0.2635, 0.89, 0.2057, 0.8915, 0.1594, 0.8868, 0.1592, 0.8837, 0.2077, 0.8891, 0.279, 0.9745, 0.1955, 0.9307, 0.1948, 0.9252, 0.2785, 0.9671, 0.1955, 0.9307, 0.1119, 0.887, 0.1111, 0.8832, 0.1948, 0.9252, 0.2047, 0.5461, 0.2783, 0.5909, 0.2781, 0.5974, 0.2055, 0.553, 0.2783, 0.5909, 0.3114, 0.6205, 0.2781, 0.5974, 0.4461, 0.7603, 0.4509, 0.7818, 0.4457, 0.786, 0.4421, 0.7648, 0.4509, 0.7818, 0.4537, 0.8034, 0.4476, 0.8072, 0.4457, 0.786, 0.4643, 0.8104, 0.434, 0.8412, 0.4304, 0.8426, 0.4583, 0.814, 0.434, 0.8412, 0.3909, 0.8672, 0.3898, 0.8668, 0.4304, 0.8426, 0.01503, 0.4552, 0.05622, 0.4724, 0.05738, 0.4796, 0.01585, 0.4627, 0.05622, 0.4724, 0.09897, 0.4911, 0.1003, 0.4982, 0.05738, 0.4796, 0.3477, 0.639, 0.3943, 0.6799, 0.3929, 0.6854, 0.3467, 0.645, 0.3943, 0.6799, 0.4214, 0.7124, 0.4196, 0.7176, 0.3929, 0.6854, 0.4214, 0.7124, 0.4373, 0.7381, 0.4345, 0.743, 0.4196, 0.7176, 0.4373, 0.7381, 0.4461, 0.7603, 0.4421, 0.7648, 0.4345, 0.743, 0.09897, 0.4911, 0.146, 0.5139, 0.1472, 0.5209, 0.1003, 0.4982, 0.146, 0.5139, 0.2047, 0.5461, 0.2055, 0.553, 0.1472, 0.5209, 0.3909, 0.8672, 0.3279, 0.8841, 0.3294, 0.8828, 0.3898, 0.8668, 0.3279, 0.8841, 0.2607, 0.8918, 0.2635, 0.89, 0.3294, 0.8828, 0.279, 0.9745, 0.2641, 0.936, 0.2858, 0.7553, 0.2777, 0.76, 0.1955, 0.9307, 0.1119, 0.887, 0.1955, 0.9307, 0.2777, 0.76, 0.09525, 0.7896, 0.04139, 0.4748, 0.07665, 0.6809, 0.1901, 0.6221, 0.08085, 0.491, 0.1203, 0.5073, 0.08085, 0.491, 0.1901, 0.6221, 0.2171, 0.618, 0.1658, 0.5298, 0.2112, 0.5522, 0.1658, 0.5298, 0.2171, 0.618, 0.2958, 0.6051, 0.3804, 0.658, 0.2958, 0.6051, 0.2877, 0.7392, 0.4101, 0.6926, 0.4398, 0.7273, 0.3421, 0.7422, 0.4496, 0.7481, 0.4594, 0.7688, 0.4496, 0.7481, 0.3421, 0.7422, 0.3142, 0.7469, 0.4618, 0.7896, 0.4643, 0.8104, 0.4618, 0.7896, 0.3142, 0.7469, 0.3021, 0.7492, 0.4361, 0.8421, 0.408, 0.8737, 0.4361, 0.8421, 0.3021, 0.7492, 0.2909, 0.7507, 0.3286, 0.8857, 0.2492, 0.8976, 0.3286, 0.8857, 0.2909, 0.7507, 0.2858, 0.7553, 0.2641, 0.936, 0.2171, 0.618, 0.2877, 0.7392, 0.2958, 0.6051, 0.3421, 0.7422, 0.4398, 0.7273, 0.4101, 0.6926, 0.2877, 0.7392, 0.3114, 0.6205, 0.2783, 0.5909, 0.3477, 0.639, 0.3467, 0.645, 0.2909, 0.7507, 0.2877, 0.7392, 0.2858, 0.7553, 0.3142, 0.7469, 0.2877, 0.7392, 0.3021, 0.7492, 0.28, 0.8036, 0.2877, 0.7392, 0.3022, 0.791, 0.3625, 0.7911, 0.2877, 0.7392, 0.4618, 0.7896, 0.4436, 0.7739, 0.4457, 0.786, 0.4509, 0.7818, 0.4509, 0.7818, 0.4491, 0.7739, 0.4436, 0.7739, 0.2777, 0.76, 0.2877, 0.7392, 0.07665, 0.6809, 0.09525, 0.7896, 0.1901, 0.6221, 0.2877, 0.7392, 0.2171, 0.618, 0.3421, 0.7422, 0.2877, 0.7392, 0.3142, 0.7469, 0.3021, 0.7492, 0.2877, 0.7392, 0.2909, 0.7507, 0.2522, 0.8129, 0.2877, 0.7392, 0.28, 0.8036, 0.3022, 0.791, 0.2877, 0.7392, 0.3625, 0.7911, 0.4609, 0.7819, 0.4618, 0.7896, 0.2877, 0.7392, 0.09525, 0.7896, 0.07665, 0.6809, 0.2877, 0.7392, 0.2522, 0.8129, 0.2858, 0.7553, 0.2877, 0.7392, 0.2777, 0.76, 0.07665, 0.6809, 0.2877, 0.7392, 0.1901, 0.6221, 0.3775, 0.8768, 0.3165, 0.8928, 0.2803, 0.8696, 0.3282, 0.8599, 0.3165, 0.8928, 0.2486, 0.8999, 0.2251, 0.8722, 0.2803, 0.8696, 0.2803, 0.8696, 0.2251, 0.8722, 0.2016, 0.8446, 0.2441, 0.8464, 0.3282, 0.8599, 0.2803, 0.8696, 0.2441, 0.8464, 0.2789, 0.8429, 0.09948, 0.5151, 0.147, 0.538, 0.155, 0.5847, 0.1101, 0.5638, 0.147, 0.538, 0.2057, 0.5705, 0.2046, 0.6109, 0.155, 0.5847, 0.155, 0.5847, 0.2046, 0.6109, 0.2036, 0.6514, 0.163, 0.6315, 0.1101, 0.5638, 0.155, 0.5847, 0.163, 0.6315, 0.1208, 0.6125, 0.4205, 0.7359, 0.4347, 0.7614, 0.3913, 0.7647, 0.3797, 0.7418, 0.4347, 0.7614, 0.4412, 0.7832, 0.3934, 0.7844, 0.3913, 0.7647, 0.3913, 0.7647, 0.3934, 0.7844, 0.3457, 0.7856, 0.3478, 0.7681, 0.3797, 0.7418, 0.3913, 0.7647, 0.3478, 0.7681, 0.3388, 0.7476, 0.3474, 0.663, 0.3939, 0.7036, 0.3553, 0.7131, 0.3157, 0.6797, 0.3939, 0.7036, 0.4205, 0.7359, 0.3797, 0.7418, 0.3553, 0.7131, 0.3553, 0.7131, 0.3797, 0.7418, 0.3388, 0.7476, 0.3167, 0.7226, 0.3157, 0.6797, 0.3553, 0.7131, 0.3167, 0.7226, 0.284, 0.6963, 0.01314, 0.4794, 0.05567, 0.4964, 0.06498, 0.5452, 0.01909, 0.5278, 0.05567, 0.4964, 0.09948, 0.5151, 0.1101, 0.5638, 0.06498, 0.5452, 0.06498, 0.5452, 0.1101, 0.5638, 0.1208, 0.6125, 0.07428, 0.5941, 0.01909, 0.5278, 0.06498, 0.5452, 0.07428, 0.5941, 0.02505, 0.5761, 0.4362, 0.8279, 0.4166, 0.8535, 0.36, 0.8433, 0.3787, 0.8233, 0.4166, 0.8535, 0.3775, 0.8768, 0.3282, 0.8599, 0.36, 0.8433, 0.36, 0.8433, 0.3282, 0.8599, 0.2789, 0.8429, 0.3034, 0.833, 0.3787, 0.8233, 0.36, 0.8433, 0.3034, 0.833, 0.3212, 0.8187, 0.4412, 0.7832, 0.4427, 0.8047, 0.3893, 0.8036, 0.3934, 0.7844, 0.4427, 0.8047, 0.4362, 0.8279, 0.3787, 0.8233, 0.3893, 0.8036, 0.3893, 0.8036, 0.3787, 0.8233, 0.3212, 0.8187, 0.3358, 0.8025, 0.3934, 0.7844, 0.3893, 0.8036, 0.3358, 0.8025, 0.3457, 0.7856, 0.6343, 0.6787, 0.6346, 0.6923, 0.6211, 0.7031, 0.6032, 0.7227, 0.599, 0.7292, 0.5859, 0.7194, 0.5815, 0.644, 0.5859, 0.7194, 0.5887, 0.7468, 0.5865, 0.7505, 0.5835, 0.7593, 0.5836, 0.7603, 0.5863, 0.7715, 0.593, 0.788, 0.5942, 0.8, 0.5519, 0.7505, 0.5409, 0.6739, 0.5815, 0.644, 0.5859, 0.7194, 0.5409, 0.6739, 0.5314, 0.6035, 0.8795, 0.8134, 0.8793, 0.8684, 0.83, 0.8733, 0.8229, 0.8066, 0.8408, 0.8087, 0.8463, 0.81, 0.8541, 0.8103, 0.8229, 0.8066, 0.83, 0.8733, 0.7696, 0.8707, 0.7601, 0.8034, 0.7667, 0.7998, 0.7724, 0.7976, 0.9742, 0.787, 0.9604, 0.8112, 0.9237, 0.8141, 0.9257, 0.8027, 0.9348, 0.8006, 0.9545, 0.7898, 0.9589, 0.7863, 0.9619, 0.7835, 0.9604, 0.8112, 0.9412, 0.8355, 0.9144, 0.8545, 0.9237, 0.8141, 0.9237, 0.8141, 0.9144, 0.8545, 0.8793, 0.8684, 0.8795, 0.8134, 0.9781, 0.7387, 0.9789, 0.7628, 0.9673, 0.756, 0.9621, 0.7463, 0.952, 0.7299, 0.9357, 0.7084, 0.9345, 0.7071, 0.9347, 0.6982, 0.9789, 0.7628, 0.9742, 0.787, 0.9619, 0.7835, 0.9654, 0.7788, 0.9681, 0.7685, 0.9682, 0.7633, 0.9683, 0.7593, 0.9673, 0.756, 0.9347, 0.6982, 0.9345, 0.7071, 0.9124, 0.6866, 0.8863, 0.666, 0.8867, 0.6603, 0.7725, 0.5964, 0.7699, 0.6094, 0.7652, 0.6086, 0.7573, 0.61, 0.7443, 0.6134, 0.725, 0.624, 0.7067, 0.6366, 0.7001, 0.6339, 0.7149, 0.5682, 0.7001, 0.6339, 0.6992, 0.6417, 0.6783, 0.6563, 0.6488, 0.6797, 0.6448, 0.6832, 0.6343, 0.6787, 0.6418, 0.6078, 0.7149, 0.5682, 0.7001, 0.6339, 0.6418, 0.6078, 0.6549, 0.5412, 0.8867, 0.6603, 0.8863, 0.666, 0.8818, 0.6622, 0.8501, 0.6419, 0.8305, 0.6311, 0.8311, 0.6267, 0.8311, 0.6267, 0.8305, 0.6311, 0.8255, 0.628, 0.8045, 0.6174, 0.7863, 0.6111, 0.7699, 0.6094, 0.7725, 0.5964, 0.6549, 0.5412, 0.6418, 0.6078, 0.5833, 0.577, 0.5889, 0.5152, 0.6418, 0.6078, 0.6343, 0.6787, 0.5815, 0.644, 0.5833, 0.577, 0.5833, 0.577, 0.5815, 0.644, 0.5314, 0.6035, 0.5244, 0.5434, 0.5889, 0.5152, 0.5833, 0.577, 0.5244, 0.5434, 0.519, 0.4896, 0.2057, 0.5705, 0.2786, 0.6152, 0.2617, 0.6439, 0.2046, 0.6109, 0.2786, 0.6152, 0.3474, 0.663, 0.3157, 0.6797, 0.2617, 0.6439, 0.2617, 0.6439, 0.3157, 0.6797, 0.284, 0.6963, 0.2449, 0.6727, 0.2046, 0.6109, 0.2617, 0.6439, 0.2449, 0.6727, 0.2036, 0.6514, 0.1404, 0.8883, 0.09865, 0.8735, 0.08834, 0.8342, 0.1266, 0.8554, 0.09865, 0.8735, 0.06065, 0.856, 0.05444, 0.808, 0.08834, 0.8342, 0.08834, 0.8342, 0.05444, 0.808, 0.04824, 0.7599, 0.07802, 0.7948, 0.1266, 0.8554, 0.08834, 0.8342, 0.07802, 0.7948, 0.1128, 0.8225, 0.2486, 0.8999, 0.1895, 0.8978, 0.1726, 0.8679, 0.2251, 0.8722, 0.1895, 0.8978, 0.1404, 0.8883, 0.1266, 0.8554, 0.1726, 0.8679, 0.1726, 0.8679, 0.1266, 0.8554, 0.1128, 0.8225, 0.1557, 0.838, 0.2251, 0.8722, 0.1726, 0.8679, 0.1557, 0.838, 0.2016, 0.8446, 0.2607, 0.8918, 0.2057, 0.8915, 0.2077, 0.8891, 0.2635, 0.89, 0.2057, 0.8915, 0.1594, 0.8868, 0.1592, 0.8837, 0.2077, 0.8891, 0.2077, 0.8891, 0.1592, 0.8837, 0.159, 0.8806, 0.2097, 0.8867, 0.2635, 0.89, 0.2077, 0.8891, 0.2097, 0.8867, 0.2664, 0.8882, 0.279, 0.9745, 0.1955, 0.9307, 0.1948, 0.9252, 0.2785, 0.9671, 0.1955, 0.9307, 0.1119, 0.887, 0.1111, 0.8832, 0.1948, 0.9252, 0.1948, 0.9252, 0.1111, 0.8832, 0.1103, 0.8793, 0.1942, 0.9196, 0.2785, 0.9671, 0.1948, 0.9252, 0.1942, 0.9196, 0.2781, 0.9598, 0.2047, 0.5461, 0.2783, 0.5909, 0.2781, 0.5974, 0.2055, 0.553, 0.2783, 0.5909, 0.3477, 0.639, 0.3467, 0.645, 0.2781, 0.5974, 0.2781, 0.5974, 0.3467, 0.645, 0.3457, 0.6509, 0.2779, 0.6039, 0.2055, 0.553, 0.2781, 0.5974, 0.2779, 0.6039, 0.2062, 0.5599, 0.4461, 0.7603, 0.4509, 0.7818, 0.4457, 0.786, 0.4421, 0.7648, 0.4509, 0.7818, 0.4537, 0.8034, 0.4476, 0.8072, 0.4457, 0.786, 0.4457, 0.786, 0.4476, 0.8072, 0.4414, 0.8109, 0.4406, 0.7901, 0.4421, 0.7648, 0.4457, 0.786, 0.4406, 0.7901, 0.438, 0.7693, 0.4643, 0.8104, 0.434, 0.8412, 0.4304, 0.8426, 0.4583, 0.814, 0.434, 0.8412, 0.3909, 0.8672, 0.3898, 0.8668, 0.4304, 0.8426, 0.4304, 0.8426, 0.3898, 0.8668, 0.3887, 0.8663, 0.4268, 0.8439, 0.4583, 0.814, 0.4304, 0.8426, 0.4268, 0.8439, 0.4524, 0.8176, 0.01503, 0.4552, 0.05622, 0.4724, 0.05738, 0.4796, 0.01585, 0.4627, 0.05622, 0.4724, 0.09897, 0.4911, 0.1003, 0.4982, 0.05738, 0.4796, 0.05738, 0.4796, 0.1003, 0.4982, 0.1016, 0.5053, 0.05853, 0.4869, 0.01585, 0.4627, 0.05738, 0.4796, 0.05853, 0.4869, 0.01666, 0.4702, 0.3477, 0.639, 0.3943, 0.6799, 0.3929, 0.6854, 0.3467, 0.645, 0.3943, 0.6799, 0.4214, 0.7124, 0.4196, 0.7176, 0.3929, 0.6854, 0.3929, 0.6854, 0.4196, 0.7176, 0.4177, 0.7227, 0.3914, 0.6909, 0.3467, 0.645, 0.3929, 0.6854, 0.3914, 0.6909, 0.3457, 0.6509, 0.4214, 0.7124, 0.4373, 0.7381, 0.4345, 0.743, 0.4196, 0.7176, 0.4373, 0.7381, 0.4461, 0.7603, 0.4421, 0.7648, 0.4345, 0.743, 0.4345, 0.743, 0.4421, 0.7648, 0.438, 0.7693, 0.4316, 0.7478, 0.4196, 0.7176, 0.4345, 0.743, 0.4316, 0.7478, 0.4177, 0.7227, 0.09897, 0.4911, 0.146, 0.5139, 0.1472, 0.5209, 0.1003, 0.4982, 0.146, 0.5139, 0.2047, 0.5461, 0.2055, 0.553, 0.1472, 0.5209, 0.1472, 0.5209, 0.2055, 0.553, 0.2062, 0.5599, 0.1485, 0.5279, 0.1003, 0.4982, 0.1472, 0.5209, 0.1485, 0.5279, 0.1016, 0.5053, 0.3909, 0.8672, 0.3279, 0.8841, 0.3294, 0.8828, 0.3898, 0.8668, 0.3279, 0.8841, 0.2607, 0.8918, 0.2635, 0.89, 0.3294, 0.8828, 0.3294, 0.8828, 0.2635, 0.89, 0.2664, 0.8882, 0.3308, 0.8815, 0.3898, 0.8668, 0.3294, 0.8828, 0.3308, 0.8815, 0.3887, 0.8663, 0.279, 0.9745, 0.2641, 0.936, 0.2877, 0.7392, 0.1955, 0.9307, 0.2492, 0.8976, 0.3286, 0.8857, 0.2877, 0.7392, 0.2641, 0.936, 0.408, 0.8737, 0.4361, 0.8421, 0.2877, 0.7392, 0.3286, 0.8857, 0.4643, 0.8104, 0.4618, 0.7896, 0.2877, 0.7392, 0.4361, 0.8421, 0.4594, 0.7688, 0.4496, 0.7481, 0.2877, 0.7392, 0.4618, 0.7896, 0.4398, 0.7273, 0.4101, 0.6926, 0.2877, 0.7392, 0.4496, 0.7481, 0.3804, 0.658, 0.2958, 0.6051, 0.2877, 0.7392, 0.4101, 0.6926, 0.2112, 0.5522, 0.1658, 0.5298, 0.2877, 0.7392, 0.2958, 0.6051, 0.1203, 0.5073, 0.08085, 0.491, 0.2877, 0.7392, 0.1658, 0.5298, 0.04139, 0.4748, 0.07665, 0.6809, 0.2877, 0.7392, 0.08085, 0.491, 0.1119, 0.887, 0.1955, 0.9307, 0.2877, 0.7392, 0.07665, 0.6809, 0.3775, 0.8768, 0.3282, 0.8599, 0.2803, 0.8696, 0.3165, 0.8928, 0.3282, 0.8599, 0.2789, 0.8429, 0.2441, 0.8464, 0.2803, 0.8696, 0.2803, 0.8696, 0.2441, 0.8464, 0.2016, 0.8446, 0.2251, 0.8722, 0.3165, 0.8928, 0.2803, 0.8696, 0.2251, 0.8722, 0.2486, 0.8999, 0.09948, 0.5151, 0.1101, 0.5638, 0.155, 0.5847, 0.147, 0.538, 0.1101, 0.5638, 0.1208, 0.6125, 0.163, 0.6315, 0.155, 0.5847, 0.155, 0.5847, 0.163, 0.6315, 0.2036, 0.6514, 0.2046, 0.6109, 0.147, 0.538, 0.155, 0.5847, 0.2046, 0.6109, 0.2057, 0.5705, 0.4205, 0.7359, 0.3797, 0.7418, 0.3913, 0.7647, 0.4347, 0.7614, 0.3797, 0.7418, 0.3388, 0.7476, 0.3478, 0.7681, 0.3913, 0.7647, 0.3913, 0.7647, 0.3478, 0.7681, 0.3457, 0.7856, 0.3934, 0.7844, 0.4347, 0.7614, 0.3913, 0.7647, 0.3934, 0.7844, 0.4412, 0.7832, 0.3474, 0.663, 0.3157, 0.6797, 0.3553, 0.7131, 0.3939, 0.7036, 0.3157, 0.6797, 0.284, 0.6963, 0.3167, 0.7226, 0.3553, 0.7131, 0.3553, 0.7131, 0.3167, 0.7226, 0.3388, 0.7476, 0.3797, 0.7418, 0.3939, 0.7036, 0.3553, 0.7131, 0.3797, 0.7418, 0.4205, 0.7359, 0.01314, 0.4794, 0.01909, 0.5278, 0.06498, 0.5452, 0.05567, 0.4964, 0.01909, 0.5278, 0.02505, 0.5761, 0.07428, 0.5941, 0.06498, 0.5452, 0.06498, 0.5452, 0.07428, 0.5941, 0.1208, 0.6125, 0.1101, 0.5638, 0.05567, 0.4964, 0.06498, 0.5452, 0.1101, 0.5638, 0.09948, 0.5151, 0.4362, 0.8279, 0.3787, 0.8233, 0.36, 0.8433, 0.4166, 0.8535, 0.3787, 0.8233, 0.3212, 0.8187, 0.3034, 0.833, 0.36, 0.8433, 0.36, 0.8433, 0.3034, 0.833, 0.2789, 0.8429, 0.3282, 0.8599, 0.4166, 0.8535, 0.36, 0.8433, 0.3282, 0.8599, 0.3775, 0.8768, 0.4412, 0.7832, 0.3934, 0.7844, 0.3893, 0.8036, 0.4427, 0.8047, 0.3934, 0.7844, 0.3457, 0.7856, 0.3358, 0.8025, 0.3893, 0.8036, 0.3893, 0.8036, 0.3358, 0.8025, 0.3212, 0.8187, 0.3787, 0.8233, 0.4427, 0.8047, 0.3893, 0.8036, 0.3787, 0.8233, 0.4362, 0.8279, 0.6343, 0.6787, 0.5815, 0.644, 0.5859, 0.7194, 0.6361, 0.7569, 0.5815, 0.644, 0.5314, 0.6035, 0.5409, 0.6739, 0.5859, 0.7194, 0.5859, 0.7194, 0.5409, 0.6739, 0.5519, 0.7505, 0.5942, 0.8, 0.6361, 0.7569, 0.5859, 0.7194, 0.5942, 0.8, 0.6436, 0.8394, 0.8806, 0.7601, 0.8198, 0.7426, 0.8229, 0.8066, 0.8795, 0.8134, 0.8198, 0.7426, 0.7545, 0.7235, 0.759, 0.7952, 0.8229, 0.8066, 0.8229, 0.8066, 0.759, 0.7952, 0.7696, 0.8707, 0.83, 0.8733, 0.8795, 0.8134, 0.8229, 0.8066, 0.83, 0.8733, 0.8793, 0.8684, 0.7545, 0.7235, 0.692, 0.7038, 0.6949, 0.7805, 0.759, 0.7952, 0.692, 0.7038, 0.6343, 0.6787, 0.6361, 0.7569, 0.6949, 0.7805, 0.6949, 0.7805, 0.6361, 0.7569, 0.6436, 0.8394, 0.7044, 0.8614, 0.759, 0.7952, 0.6949, 0.7805, 0.7044, 0.8614, 0.7696, 0.8707, 0.9742, 0.787, 0.9307, 0.7745, 0.9237, 0.8141, 0.9604, 0.8112, 0.9307, 0.7745, 0.8806, 0.7601, 0.8795, 0.8134, 0.9237, 0.8141, 0.9237, 0.8141, 0.8795, 0.8134, 0.8793, 0.8684, 0.9144, 0.8545, 0.9604, 0.8112, 0.9237, 0.8141, 0.9144, 0.8545, 0.9412, 0.8355, 0.9781, 0.7387, 0.9347, 0.6982, 0.9339, 0.736, 0.9789, 0.7628, 0.9347, 0.6982, 0.8867, 0.6603, 0.8832, 0.7094, 0.9339, 0.736, 0.9339, 0.736, 0.8832, 0.7094, 0.8806, 0.7601, 0.9307, 0.7745, 0.9789, 0.7628, 0.9339, 0.736, 0.9307, 0.7745, 0.9742, 0.787, 0.7725, 0.5964, 0.7149, 0.5682, 0.7001, 0.6339, 0.7604, 0.6581, 0.7149, 0.5682, 0.6549, 0.5412, 0.6418, 0.6078, 0.7001, 0.6339, 0.7001, 0.6339, 0.6418, 0.6078, 0.6343, 0.6787, 0.692, 0.7038, 0.7604, 0.6581, 0.7001, 0.6339, 0.692, 0.7038, 0.7545, 0.7235, 0.8867, 0.6603, 0.8311, 0.6267, 0.8235, 0.6832, 0.8832, 0.7094, 0.8311, 0.6267, 0.7725, 0.5964, 0.7604, 0.6581, 0.8235, 0.6832, 0.8235, 0.6832, 0.7604, 0.6581, 0.7545, 0.7235, 0.8198, 0.7426, 0.8832, 0.7094, 0.8235, 0.6832, 0.8198, 0.7426, 0.8806, 0.7601, 0.6549, 0.5412, 0.5889, 0.5152, 0.5833, 0.577, 0.6418, 0.6078, 0.5889, 0.5152, 0.519, 0.4896, 0.5244, 0.5434, 0.5833, 0.577, 0.5833, 0.577, 0.5244, 0.5434, 0.5314, 0.6035, 0.5815, 0.644, 0.6418, 0.6078, 0.5833, 0.577, 0.5815, 0.644, 0.6343, 0.6787, 0.2057, 0.5705, 0.2046, 0.6109, 0.2617, 0.6439, 0.2786, 0.6152, 0.2046, 0.6109, 0.2036, 0.6514, 0.2449, 0.6727, 0.2617, 0.6439, 0.2617, 0.6439, 0.2449, 0.6727, 0.284, 0.6963, 0.3157, 0.6797, 0.2786, 0.6152, 0.2617, 0.6439, 0.3157, 0.6797, 0.3474, 0.663, 0.1404, 0.8883, 0.1266, 0.8554, 0.08834, 0.8342, 0.09865, 0.8735, 0.1266, 0.8554, 0.1128, 0.8225, 0.07802, 0.7948, 0.08834, 0.8342, 0.08834, 0.8342, 0.07802, 0.7948, 0.04824, 0.7599, 0.05444, 0.808, 0.09865, 0.8735, 0.08834, 0.8342, 0.05444, 0.808, 0.06065, 0.856, 0.2486, 0.8999, 0.2251, 0.8722, 0.1726, 0.8679, 0.1895, 0.8978, 0.2251, 0.8722, 0.2016, 0.8446, 0.1557, 0.838, 0.1726, 0.8679, 0.1726, 0.8679, 0.1557, 0.838, 0.1128, 0.8225, 0.1266, 0.8554, 0.1895, 0.8978, 0.1726, 0.8679, 0.1266, 0.8554, 0.1404, 0.8883, 0.2607, 0.8918, 0.2635, 0.89, 0.2077, 0.8891, 0.2057, 0.8915, 0.2635, 0.89, 0.2664, 0.8882, 0.2097, 0.8867, 0.2077, 0.8891, 0.2077, 0.8891, 0.2097, 0.8867, 0.159, 0.8806, 0.1592, 0.8837, 0.2057, 0.8915, 0.2077, 0.8891, 0.1592, 0.8837, 0.1594, 0.8868, 0.279, 0.9745, 0.2785, 0.9671, 0.1948, 0.9252, 0.1955, 0.9307, 0.2785, 0.9671, 0.2781, 0.9598, 0.1942, 0.9196, 0.1948, 0.9252, 0.1948, 0.9252, 0.1942, 0.9196, 0.1103, 0.8793, 0.1111, 0.8832, 0.1955, 0.9307, 0.1948, 0.9252, 0.1111, 0.8832, 0.1119, 0.887, 0.2047, 0.5461, 0.2055, 0.553, 0.2781, 0.5974, 0.2783, 0.5909, 0.2055, 0.553, 0.2062, 0.5599, 0.2779, 0.6039, 0.2781, 0.5974, 0.2781, 0.5974, 0.2779, 0.6039, 0.3457, 0.6509, 0.3467, 0.645, 0.2783, 0.5909, 0.2781, 0.5974, 0.3467, 0.645, 0.3477, 0.639, 0.4461, 0.7603, 0.4421, 0.7648, 0.4457, 0.786, 0.4509, 0.7818, 0.4421, 0.7648, 0.438, 0.7693, 0.4406, 0.7901, 0.4457, 0.786, 0.4457, 0.786, 0.4406, 0.7901, 0.4414, 0.8109, 0.4476, 0.8072, 0.4509, 0.7818, 0.4457, 0.786, 0.4476, 0.8072, 0.4537, 0.8034, 0.4643, 0.8104, 0.4583, 0.814, 0.4304, 0.8426, 0.434, 0.8412, 0.4583, 0.814, 0.4524, 0.8176, 0.4268, 0.8439, 0.4304, 0.8426, 0.4304, 0.8426, 0.4268, 0.8439, 0.3887, 0.8663, 0.3898, 0.8668, 0.434, 0.8412, 0.4304, 0.8426, 0.3898, 0.8668, 0.3909, 0.8672, 0.01503, 0.4552, 0.01585, 0.4627, 0.05738, 0.4796, 0.05622, 0.4724, 0.01585, 0.4627, 0.01666, 0.4702, 0.05853, 0.4869, 0.05738, 0.4796, 0.05738, 0.4796, 0.05853, 0.4869, 0.1016, 0.5053, 0.1003, 0.4982, 0.05622, 0.4724, 0.05738, 0.4796, 0.1003, 0.4982, 0.09897, 0.4911, 0.3477, 0.639, 0.3467, 0.645, 0.3929, 0.6854, 0.3943, 0.6799, 0.3467, 0.645, 0.3457, 0.6509, 0.3914, 0.6909, 0.3929, 0.6854, 0.3929, 0.6854, 0.3914, 0.6909, 0.4177, 0.7227, 0.4196, 0.7176, 0.3943, 0.6799, 0.3929, 0.6854, 0.4196, 0.7176, 0.4214, 0.7124, 0.4214, 0.7124, 0.4196, 0.7176, 0.4345, 0.743, 0.4373, 0.7381, 0.4196, 0.7176, 0.4177, 0.7227, 0.4316, 0.7478, 0.4345, 0.743, 0.4345, 0.743, 0.4316, 0.7478, 0.438, 0.7693, 0.4421, 0.7648, 0.4373, 0.7381, 0.4345, 0.743, 0.4421, 0.7648, 0.4461, 0.7603, 0.09897, 0.4911, 0.1003, 0.4982, 0.1472, 0.5209, 0.146, 0.5139, 0.1003, 0.4982, 0.1016, 0.5053, 0.1485, 0.5279, 0.1472, 0.5209, 0.1472, 0.5209, 0.1485, 0.5279, 0.2062, 0.5599, 0.2055, 0.553, 0.146, 0.5139, 0.1472, 0.5209, 0.2055, 0.553, 0.2047, 0.5461, 0.3909, 0.8672, 0.3898, 0.8668, 0.3294, 0.8828, 0.3279, 0.8841, 0.3898, 0.8668, 0.3887, 0.8663, 0.3308, 0.8815, 0.3294, 0.8828, 0.3294, 0.8828, 0.3308, 0.8815, 0.2664, 0.8882, 0.2635, 0.89, 0.3279, 0.8841, 0.3294, 0.8828, 0.2635, 0.89, 0.2607, 0.8918, 0.279, 0.9745, 0.1955, 0.9307, 0.2877, 0.7392, 0.2641, 0.936, 0.1119, 0.887, 0.07665, 0.6809, 0.2877, 0.7392, 0.1955, 0.9307, 0.04139, 0.4748, 0.08085, 0.491, 0.2877, 0.7392, 0.07665, 0.6809, 0.1203, 0.5073, 0.1658, 0.5298, 0.2877, 0.7392, 0.08085, 0.491, 0.2112, 0.5522, 0.2958, 0.6051, 0.2877, 0.7392, 0.1658, 0.5298, 0.3804, 0.658, 0.4101, 0.6926, 0.2877, 0.7392, 0.2958, 0.6051, 0.4398, 0.7273, 0.4496, 0.7481, 0.2877, 0.7392, 0.4101, 0.6926, 0.4594, 0.7688, 0.4618, 0.7896, 0.2877, 0.7392, 0.4496, 0.7481, 0.4643, 0.8104, 0.4361, 0.8421, 0.2877, 0.7392, 0.4618, 0.7896, 0.408, 0.8737, 0.3286, 0.8857, 0.2877, 0.7392, 0.4361, 0.8421, 0.2492, 0.8976, 0.2641, 0.936, 0.2877, 0.7392, 0.3286, 0.8857, 0.3294, 0.8828, 0.3294, 0.8828, 0.2635, 0.89, 0.2635, 0.89, 0.2824, 0.888, 0.4304, 0.8426, 0.4304, 0.8426, 0.3898, 0.8668, 0.3898, 0.8668, 0.05738, 0.4796, 0.05738, 0.4796, 0.01585, 0.4627, 0.01585, 0.4627, 0.0252, 0.4665, 0.4583, 0.814, 0.4583, 0.814, 0.4304, 0.8426, 0.4304, 0.8426, 0.4345, 0.743, 0.4345, 0.743, 0.4196, 0.7176, 0.4196, 0.7176, 0.1472, 0.5209, 0.1472, 0.5209, 0.1003, 0.4982, 0.1003, 0.4982, 0.4436, 0.7739, 0.4436, 0.7739, 0.4421, 0.7648, 0.4421, 0.7648, 0.6418, 0.8199, 0.6615, 0.8228, 0.6854, 0.8242, 0.6953, 0.8245, 0.7, 0.8236, 0.7044, 0.8614, 0.6436, 0.8394, 0.1003, 0.4982, 0.1003, 0.4982, 0.05738, 0.4796, 0.05738, 0.4796, 0.03166, 0.4692, 0.05738, 0.4796, 0.05751, 0.4805, 0.7724, 0.7976, 0.7851, 0.7938, 0.8035, 0.7976, 0.8018, 0.7952, 0.8213, 0.8027, 0.8228, 0.8048, 0.8229, 0.8066, 0.4457, 0.786, 0.4457, 0.786, 0.4476, 0.8072, 0.4476, 0.8072, 0.4476, 0.8071, 0.4457, 0.786, 0.4457, 0.786, 0.4436, 0.7739, 0.4436, 0.7739, 0.8796, 0.8105, 0.9059, 0.8076, 0.9257, 0.8027, 0.9237, 0.8141, 0.8795, 0.8134, 0.01585, 0.4627, 0.01585, 0.4627, 0.05738, 0.4796, 0.05738, 0.4796, 0.03166, 0.4692, 0.3929, 0.6854, 0.3929, 0.6854, 0.3467, 0.645, 0.3467, 0.645, 0.3906, 0.6834, 0.159, 0.8806, 0.159, 0.8806, 0.1592, 0.8837, 0.1592, 0.8837, 0.159, 0.8817, 0.159, 0.8815, 0.3467, 0.645, 0.3467, 0.645, 0.2781, 0.5974, 0.2781, 0.5974, 0.289, 0.605, 0.6448, 0.6832, 0.6346, 0.6923, 0.6343, 0.6787, 0.4196, 0.7176, 0.4196, 0.7176, 0.3929, 0.6854, 0.3929, 0.6854, 0.2055, 0.553, 0.2055, 0.553, 0.1472, 0.5209, 0.1472, 0.5209, 0.1596, 0.5277, 0.3898, 0.8668, 0.3898, 0.8668, 0.3294, 0.8828, 0.3294, 0.8828, 0.3653, 0.8733, 0.2824, 0.888, 0.2635, 0.89, 0.2637, 0.8899, 0.2781, 0.5974, 0.2781, 0.5974, 0.2055, 0.553, 0.2055, 0.553, 0.7067, 0.6366, 0.7026, 0.6393, 0.6992, 0.6417, 0.7001, 0.6339, 0.599, 0.7292, 0.5919, 0.7391, 0.5887, 0.7468, 0.5859, 0.7194, 0.593, 0.788, 0.593, 0.788, 0.607, 0.802, 0.6291, 0.8162, 0.6418, 0.8199, 0.6436, 0.8394, 0.5942, 0.8, 0.8228, 0.8048, 0.8231, 0.8052, 0.8408, 0.8087, 0.8229, 0.8066, 0.8541, 0.8103, 0.8744, 0.8112, 0.8796, 0.8105, 0.8795, 0.8134, 0.4476, 0.8072, 0.4476, 0.8072, 0.4457, 0.786, 0.4457, 0.786, 0.4302, 0.8427, 0.4304, 0.8426, 0.4393, 0.8334, 0.7, 0.8236, 0.7228, 0.8203, 0.747, 0.8115, 0.7601, 0.8034, 0.7696, 0.8707, 0.7044, 0.8614, 0.09865, 0.8735, 0.09865, 0.8735, 0.1404, 0.8883, 0.1404, 0.8883, 0.4421, 0.7648, 0.4421, 0.7648, 0.4345, 0.743, 0.4345, 0.743, 0.4396, 0.7578])
me_cube.materials.append(mat_material)
me_cube.use_remesh_preserve_volume = False
me_cube.use_remesh_preserve_attributes = False
me_cube.use_mirror_vertex_groups = False
me_cube.update()
me_cube_001 = bpy.data.meshes.new('Cube.001')
me_cube_001.from_pydata([(-1.091, 0.6268, 8.336), (-1.006, 0.7744, 7.834), (-0.7993, 0.7938, 8.336), (-0.5863, 0.8162, 7.834), (0.2108, 0.2237, 8.327), (-0.9412, 0.1596, 8.24), (-1.079, 0.3926, 8.312), (-0.3356, 0.6687, 8.336), (-0.03489, 0.44, 8.333), (-0.5358, 0.3813, 9.327), (-0.3439, 0.1701, 9.289), (-0.6951, 0.6055, 9.339), (-1.433, 0.4727, 3.288), (0.3781, 0.4877, 3.317), (-0.5601, 0.9827, 3.317), (0.7056, 0.2268, 3.317), (-1.337, 0.8093, 3.317), (-1.08, 0.981, 3.317), (-0.1423, 0.817, 3.317), (-0.8301, 1.018, 3.317), (-1.341, 0.1955, 3.202), (-1.091, -0.6268, 8.336), (-1.006, -0.7744, 7.834), (-0.7993, -0.7938, 8.336), (-0.5863, -0.8162, 7.834), (0.2108, -0.2237, 8.327), (0.3695, 0.0, 8.331), (-0.1467, -2.095e-09, 9.314), (-0.9412, -0.1596, 8.24), (-1.079, -0.3926, 8.312), (-0.3356, -0.6687, 8.336), (-0.03489, -0.44, 8.333), (-0.5358, -0.3813, 9.327), (-0.7369, 0.0, 8.288), (-0.3439, -0.1701, 9.289), (-0.6951, -0.6055, 9.339), (-1.433, -0.4727, 3.288), (0.3781, -0.4877, 3.317), (-0.5601, -0.9827, 3.317), (0.7056, -0.2268, 3.317), (-1.337, -0.8093, 3.317), (-1.08, -0.981, 3.317), (-0.1423, -0.817, 3.317), (0.8606, 0.0, 3.317), (-0.8301, -1.018, 3.317), (-1.196, 0.0, 3.259), (-1.341, -0.1955, 3.202), (-0.0001785, 0.0, -2.205), (-1.29, 0.4333, 6.176), (0.1954, 0.4677, 6.202), (-0.578, 0.8932, 6.138), (0.4835, 0.2302, 6.202), (-1.238, 0.7144, 6.203), (-1.044, 0.865, 6.138), (-1.05, 0.7096, 8.25), (-0.6816, 0.8063, 8.25), (0.3195, 0.1134, 8.329), (0.1146, -2.823e-09, 9.201), (-1.032, 0.2688, 8.267), (-0.18, 0.5581, 8.335), (-0.2772, 0.4072, 9.207), (0.0926, 0.3301, 8.329), (-0.809, 0.07305, 8.264), (-0.06164, 0.1985, 9.187), (-1.101, 0.5177, 8.333), (-0.4851, 0.7559, 8.25), (-0.4991, 0.626, 9.214), (-0.9161, 0.7758, 8.25), (-0.4389, -1.048e-09, 9.176), (-0.815, 0.3746, 9.195), (-0.6491, 0.1562, 9.139), (-0.9019, 0.5968, 9.214), (-0.7563, 0.6972, 9.214), (-0.4504, 0.2704, 9.303), (-0.6188, 0.4974, 9.338), (-0.214, 0.08166, 9.301), (-0.1046, 0.8492, 0.4951), (0.928, -2.328e-10, 0.43), (-0.8171, 1.064, 0.4951), (-1.252, 0.0, 0.3741), (-1.4, 0.2144, 0.3835), (-1.479, 0.493, 0.4657), (0.4497, 0.5032, 0.4951), (-0.5388, 1.021, 0.4951), (0.7901, 0.2353, 0.4951), (-1.363, 0.8504, 0.4951), (-1.079, 1.035, 0.4951), (-0.2192, 0.7429, 6.203), (0.6365, 0.0, 6.202), (-0.8231, 0.9115, 6.203), (-1.003, 0.0, 6.148), (-1.178, 0.177, 6.094), (-1.409, 0.3204, 3.234), (-1.247, 0.09212, 3.231), (0.1259, 0.6581, 3.317), (-0.9511, 1.01, 3.317), (-1.217, 0.9187, 3.317), (0.8144, 0.1128, 3.317), (-0.3739, 0.9234, 3.317), (-0.7061, 1.011, 3.317), (0.5662, 0.3463, 3.317), (-1.41, 0.6484, 3.313), (-1.29, -0.4333, 6.176), (0.1954, -0.4677, 6.202), (-0.578, -0.8932, 6.138), (0.4835, -0.2302, 6.202), (-1.238, -0.7144, 6.203), (-1.044, -0.865, 6.138), (-1.05, -0.7096, 8.25), (-0.6816, -0.8063, 8.25), (0.3195, -0.1134, 8.329), (-1.032, -0.2688, 8.267), (-0.18, -0.5581, 8.335), (-0.2772, -0.4072, 9.207), (0.0926, -0.3301, 8.329), (-0.809, -0.07305, 8.264), (-0.06164, -0.1985, 9.187), (-1.101, -0.5177, 8.333), (-0.4851, -0.7559, 8.25), (-0.4991, -0.626, 9.214), (-0.9161, -0.7758, 8.25), (-0.815, -0.3746, 9.195), (-0.6491, -0.1562, 9.139), (-0.9019, -0.5968, 9.214), (-0.7563, -0.6972, 9.214), (-0.4504, -0.2704, 9.303), (-0.6188, -0.4974, 9.338), (-0.214, -0.08166, 9.301), (-0.1046, -0.8492, 0.4951), (-0.8171, -1.064, 0.4951), (-1.4, -0.2144, 0.3835), (-1.479, -0.493, 0.4657), (0.4497, -0.5032, 0.4951), (-0.5388, -1.021, 0.4951), (0.7901, -0.2353, 0.4951), (-1.363, -0.8504, 0.4951), (-1.079, -1.035, 0.4951), (-0.2192, -0.7429, 6.203), (-0.8231, -0.9115, 6.203), (-1.178, -0.177, 6.094), (-1.409, -0.3204, 3.234), (-1.247, -0.09212, 3.231), (0.1259, -0.6581, 3.317), (-0.9511, -1.01, 3.317), (-1.217, -0.9187, 3.317), (0.8144, -0.1128, 3.317), (-0.3739, -0.9234, 3.317), (-0.7061, -1.011, 3.317), (0.5662, -0.3463, 3.317), (-1.41, -0.6484, 3.313), (-1.285, 0.5821, 6.199), (0.3547, 0.3433, 6.202), (-0.7086, 0.9132, 6.186), (-0.4155, 0.8376, 6.186), (0.5901, 0.116, 6.202), (-1.151, 0.8066, 6.186), (-0.9343, 0.8955, 6.186), (-0.5123, 0.0724, 9.157), (-0.8676, 0.4918, 9.211), (-0.7492, 0.2591, 9.16), (-0.912, 0.6831, 9.093), (-0.6056, 0.716, 9.093), (-0.1731, 0.3002, 9.195), (-0.3865, 0.52, 9.213), (0.05659, 0.09888, 9.194), (-0.004755, 0.6101, 6.203), (-1.064, 0.08197, 6.121), (-1.256, 0.2949, 6.125), (-1.454, 0.3399, 0.3818), (-1.305, 0.1122, 0.3624), (0.1756, 0.6817, 0.4624), (-0.9391, 1.059, 0.4624), (-1.224, 0.9668, 0.4624), (0.8834, 0.1258, 0.4461), (-0.349, 0.9575, 0.4624), (-0.6879, 1.049, 0.4624), (0.6391, 0.3576, 0.4624), (-1.441, 0.677, 0.4586), (-1.285, -0.5821, 6.199), (0.3547, -0.3433, 6.202), (-0.7086, -0.9132, 6.186), (-0.4155, -0.8376, 6.186), (0.5901, -0.116, 6.202), (-1.151, -0.8066, 6.186), (-0.9343, -0.8955, 6.186), (-0.5123, -0.0724, 9.157), (-0.8676, -0.4918, 9.211), (-0.7492, -0.2591, 9.16), (-0.912, -0.6831, 9.093), (-0.6056, -0.716, 9.093), (-0.1731, -0.3002, 9.195), (-0.3865, -0.52, 9.213), (0.05659, -0.09888, 9.194), (-0.004755, -0.6101, 6.203), (-1.064, -0.08197, 6.121), (-1.256, -0.2949, 6.125), (-1.454, -0.3399, 0.3818), (-1.305, -0.1122, 0.3624), (0.1756, -0.6817, 0.4624), (-0.9391, -1.059, 0.4624), (-1.224, -0.9668, 0.4624), (0.8834, -0.1258, 0.4461), (-0.349, -0.9575, 0.4624), (-0.6879, -1.049, 0.4624), (0.6391, -0.3576, 0.4624), (-1.441, -0.677, 0.4586), (0.03947, -0.7631, 0.4783), (-0.8699, 1.062, 0.4809), (-0.2438, 0.6005, -22.09), (-0.2701, 0.5766, -23.29), (0.49, -0.002892, -22.13), (0.2325, -0.002892, -23.65), (-0.7501, 0.7534, -22.09), (-0.7157, 0.7159, -23.29), (-1.059, -0.002892, -22.17), (-0.8809, -0.002892, -23.68), (-1.122, 0.136, -20.16), (-1.164, 0.1494, -22.17), (-1.086, 0.1901, -23.36), (-1.056, 0.2843, -23.57), (-1.132, 0.3623, -23.31), (-0.9543, 0.1527, -23.63), (-0.1461, 0.4707, -23.53), (0.06404, 0.37, -23.29), (-0.8817, 0.6969, -23.29), (-0.7655, 0.6815, -23.53), (-0.7471, 0.6942, -23.44), (-1.056, 0.5781, -23.29), (-0.9245, 0.6272, -23.53), (0.2795, 0.2018, -23.29), (0.2159, 0.1594, -23.59), (-0.5403, 0.6864, -23.29), (-0.4317, 0.6205, -23.53), (-0.6224, 0.6747, -23.53), (0.1079, 0.2943, -23.53), (-1.045, 0.4671, -23.53), (-1.22, 0.3474, -22.11), (0.1501, 0.3546, -22.09), (-0.5523, 0.7227, -22.09), (0.392, 0.1643, -22.09), (-1.138, 0.6013, -22.09), (-0.9364, 0.7327, -22.09), (-1.055, 0.06256, -20.14), (-0.3885, -0.002892, -24.19), (-0.6481, -0.002892, -23.92), (-0.2438, -0.6063, -22.09), (-0.2701, -0.5824, -23.29), (-0.7501, -0.7592, -22.09), (-0.7157, -0.7217, -23.29), (-1.164, -0.1552, -22.17), (-1.086, -0.1959, -23.36), (-1.056, -0.2901, -23.57), (-1.132, -0.3681, -23.31), (-0.9543, -0.1585, -23.63), (-0.1461, -0.4765, -23.53), (0.06404, -0.3758, -23.29), (-0.8817, -0.7026, -23.29), (-0.7655, -0.6873, -23.53), (-1.056, -0.5839, -23.29), (-0.9245, -0.633, -23.53), (0.2795, -0.2076, -23.29), (0.2159, -0.1652, -23.59), (-0.5403, -0.6922, -23.29), (-0.4317, -0.6263, -23.53), (-0.6224, -0.6805, -23.53), (0.1079, -0.3001, -23.53), (-1.045, -0.4729, -23.53), (-1.22, -0.3532, -22.11), (0.1501, -0.3604, -22.09), (-0.5523, -0.7285, -22.09), (0.392, -0.1701, -22.09), (-1.138, -0.6071, -22.09), (-0.9364, -0.7385, -22.09), (-1.202, 0.2387, -22.17), (-1.097, 0.07681, -22.18), (-0.04468, 0.4815, -22.11), (-0.8367, 0.7493, -22.11), (-0.7876, 0.7517, -22.1), (-1.039, 0.6841, -22.11), (0.4582, 0.08652, -22.12), (-0.4174, 0.6774, -22.11), (-0.6582, 0.7423, -22.11), (0.2847, 0.2512, -22.11), (-1.193, 0.4782, -22.11), (-0.7076, 0.3722, -23.99), (-0.5384, 0.4149, -24.2), (-0.7177, 0.4334, -23.96), (-0.733, 0.5219, -23.86), (-0.6984, 0.314, -23.98), (-1.202, -0.2444, -22.17), (-1.097, -0.08259, -22.18), (-0.04468, -0.4873, -22.11), (-0.1414, -0.5451, -22.1), (-0.8367, -0.7551, -22.11), (-1.039, -0.6899, -22.11), (0.4582, -0.09231, -22.12), (-0.4174, -0.6832, -22.11), (-0.6582, -0.748, -22.11), (0.2847, -0.257, -22.11), (-1.193, -0.484, -22.11), (-0.5835, -0.3922, -24.14), (-0.5384, -0.4207, -24.2), (-0.1824, -0.3001, -23.91), (-0.1642, -0.3509, -23.81), (-0.5666, -0.5079, -23.97), (-0.5729, -0.4612, -24.09), (-0.5757, -0.4412, -24.13), (-0.5782, -0.4248, -24.14), (-0.5806, -0.4101, -24.15)], [], [(16, 101, 150, 52), (101, 12, 48, 150), (150, 48, 6, 64), (52, 150, 64, 0), (15, 100, 151, 51), (100, 13, 49, 151), (151, 49, 8, 61), (51, 151, 61, 4), (14, 99, 152, 50), (99, 19, 89, 152), (152, 89, 2, 55), (50, 152, 55, 3), (18, 98, 153, 87), (98, 14, 50, 153), (153, 50, 3, 65), (87, 153, 65, 7), (43, 97, 154, 88), (97, 15, 51, 154), (154, 51, 4, 56), (88, 154, 56, 26), (17, 96, 155, 53), (96, 16, 52, 155), (155, 52, 0, 54), (53, 155, 54, 1), (19, 95, 156, 89), (95, 17, 53, 156), (156, 53, 1, 67), (89, 156, 67, 2), (10, 70, 157, 75), (70, 5, 62, 157), (157, 62, 33, 68), (75, 157, 68, 27), (11, 71, 158, 74), (71, 0, 64, 158), (158, 64, 6, 69), (74, 158, 69, 9), (9, 69, 159, 73), (69, 6, 58, 159), (159, 58, 5, 70), (73, 159, 70, 10), (2, 67, 160, 72), (67, 1, 54, 160), (160, 54, 0, 71), (72, 160, 71, 11), (3, 55, 161, 65), (55, 2, 72, 161), (161, 72, 11, 66), (65, 161, 66, 7), (8, 60, 162, 61), (60, 9, 73, 162), (162, 73, 10, 63), (61, 162, 63, 4), (7, 66, 163, 59), (66, 11, 74, 163), (163, 74, 9, 60), (59, 163, 60, 8), (4, 63, 164, 56), (63, 10, 75, 164), (164, 75, 27, 57), (56, 164, 57, 26), (13, 94, 165, 49), (94, 18, 87, 165), (165, 87, 7, 59), (49, 165, 59, 8), (20, 93, 166, 91), (93, 45, 90, 166), (166, 90, 33, 62), (91, 166, 62, 5), (12, 92, 167, 48), (92, 20, 91, 167), (167, 91, 5, 58), (48, 167, 58, 6), (168, 80, 20, 92), (81, 168, 92, 12), (169, 79, 45, 93), (170, 76, 18, 94), (82, 170, 94, 13), (171, 86, 17, 95), (78, 207, 171, 95, 19), (172, 85, 16, 96), (86, 172, 96, 17), (173, 84, 15, 97), (77, 173, 97, 43), (174, 83, 14, 98), (76, 174, 98, 18), (175, 78, 19, 99), (83, 175, 99, 14), (176, 82, 13, 100), (84, 176, 100, 15), (177, 81, 12, 101), (85, 177, 101, 16), (40, 106, 178, 149), (106, 21, 117, 178), (178, 117, 29, 102), (149, 178, 102, 36), (39, 105, 179, 148), (105, 25, 114, 179), (179, 114, 31, 103), (148, 179, 103, 37), (38, 104, 180, 147), (104, 24, 109, 180), (180, 109, 23, 138), (147, 180, 138, 44), (42, 137, 181, 146), (137, 30, 118, 181), (181, 118, 24, 104), (146, 181, 104, 38), (43, 88, 182, 145), (88, 26, 110, 182), (182, 110, 25, 105), (145, 182, 105, 39), (41, 107, 183, 144), (107, 22, 108, 183), (183, 108, 21, 106), (144, 183, 106, 40), (44, 138, 184, 143), (138, 23, 120, 184), (184, 120, 22, 107), (143, 184, 107, 41), (34, 127, 185, 122), (127, 27, 68, 185), (185, 68, 33, 115), (122, 185, 115, 28), (35, 126, 186, 123), (126, 32, 121, 186), (186, 121, 29, 117), (123, 186, 117, 21), (32, 125, 187, 121), (125, 34, 122, 187), (187, 122, 28, 111), (121, 187, 111, 29), (23, 124, 188, 120), (124, 35, 123, 188), (188, 123, 21, 108), (120, 188, 108, 22), (24, 118, 189, 109), (118, 30, 119, 189), (189, 119, 35, 124), (109, 189, 124, 23), (31, 114, 190, 113), (114, 25, 116, 190), (190, 116, 34, 125), (113, 190, 125, 32), (30, 112, 191, 119), (112, 31, 113, 191), (191, 113, 32, 126), (119, 191, 126, 35), (25, 110, 192, 116), (110, 26, 57, 192), (192, 57, 27, 127), (116, 192, 127, 34), (37, 103, 193, 142), (103, 31, 112, 193), (193, 112, 30, 137), (142, 193, 137, 42), (46, 139, 194, 141), (139, 28, 115, 194), (194, 115, 33, 90), (141, 194, 90, 45), (36, 102, 195, 140), (102, 29, 111, 195), (195, 111, 28, 139), (140, 195, 139, 46), (131, 36, 140, 196), (196, 140, 46, 130), (130, 46, 141, 197), (197, 141, 45, 79), (132, 37, 142, 198), (198, 142, 42, 128, 206), (86, 171, 276, 241), (129, 44, 143, 199), (199, 143, 41, 136), (128, 202, 296, 245), (198, 206, 292, 291), (136, 41, 144, 200), (200, 144, 40, 135), (177, 85, 240, 283), (83, 174, 280, 238), (77, 43, 145, 201), (201, 145, 39, 134), (135, 205, 299, 271), (170, 82, 237, 275), (128, 42, 146, 202), (202, 146, 38, 133), (201, 134, 270, 295), (132, 198, 291, 268), (133, 38, 147, 203), (203, 147, 44, 129), (81, 177, 283, 236), (173, 77, 210, 279), (134, 39, 148, 204), (204, 148, 37, 132), (204, 132, 268, 298), (76, 170, 275, 208), (135, 40, 149, 205), (205, 149, 36, 131), (77, 201, 295, 210), (197, 79, 214, 290), (176, 84, 239, 282), (84, 173, 279, 239), (134, 204, 298, 270), (93, 20, 216, 242), (200, 135, 271, 294), (130, 197, 290, 249), (82, 176, 282, 237), (169, 93, 242, 274), (172, 86, 241, 278), (203, 129, 247, 297), (79, 169, 274, 214), (136, 200, 294, 272), (196, 130, 249, 289), (175, 83, 238, 281), (85, 172, 278, 240), (133, 203, 297, 269), (168, 81, 236, 273), (199, 136, 272, 293), (131, 196, 289, 267), (78, 175, 281, 212), (171, 207, 277, 276), (202, 133, 269, 296), (80, 168, 273, 217), (129, 199, 293, 247), (206, 128, 245, 292), (20, 80, 217, 216), (207, 78, 212, 277), (174, 76, 208, 280), (205, 131, 267, 299), (220, 219, 273, 236), (219, 218, 217, 273), (218, 221, 274, 217), (221, 215, 214, 274), (217, 274, 242, 216), (223, 222, 275, 237), (222, 209, 208, 275), (213, 226, 277, 212), (225, 224, 241, 276), (224, 228, 278, 241), (228, 227, 240, 278), (211, 230, 279, 210), (230, 229, 239, 279), (209, 232, 280, 208), (232, 231, 238, 280), (231, 233, 281, 238), (233, 213, 212, 281), (229, 234, 282, 239), (234, 223, 237, 282), (227, 235, 283, 240), (235, 220, 236, 283), (218, 219, 284, 288, 221), (220, 235, 286, 284, 219), (227, 228, 287, 286, 235), (224, 225, 287, 228), (213, 233, 285, 226), (231, 232, 285, 233), (209, 222, 285, 232), (223, 234, 285, 222), (229, 230, 285, 234), (211, 243, 285, 230), (215, 221, 288, 244), (252, 267, 289, 251), (251, 289, 249, 250), (250, 249, 290, 253), (253, 290, 214, 215), (255, 268, 291, 254), (254, 291, 292), (248, 247, 293, 257), (257, 293, 272, 256), (256, 272, 294, 259), (259, 294, 271, 258), (211, 210, 295, 261), (261, 295, 270, 260), (246, 245, 296, 263), (263, 296, 269, 262), (262, 269, 297, 264), (264, 297, 247, 248), (260, 270, 298, 265), (265, 298, 268, 255), (258, 271, 299, 266), (266, 299, 267, 252), (250, 253, 300, 308, 251), (215, 244, 300, 253), (211, 261, 302, 243), (260, 265, 303, 302, 261), (255, 254, 303, 265), (246, 263, 301, 254), (262, 264, 304), (248, 257, 305, 304, 264), (256, 259, 306, 305, 257), (258, 266, 307, 306, 259), (252, 251, 308, 307, 266), (303, 254, 301), (304, 301, 263, 262), (292, 245, 246, 254), (307, 308, 301), (305, 306, 301), (284, 286, 285), (287, 225, 285), (277, 225, 276), (225, 277, 226), (300, 244, 243, 301), (302, 303, 301), (304, 305, 301), (306, 307, 301), (288, 284, 285), (286, 287, 285), (226, 285, 225), (244, 288, 285, 243), (308, 300, 301), (243, 302, 301)])
_uv = me_cube_001.uv_layers.new(name='UVMap')
_uv.uv.foreach_set('vector', [0.3775, 0.8768, 0.3165, 0.8928, 0.2803, 0.8696, 0.3282, 0.8599, 0.3165, 0.8928, 0.2486, 0.8999, 0.2251, 0.8722, 0.2803, 0.8696, 0.2803, 0.8696, 0.2251, 0.8722, 0.2016, 0.8446, 0.2441, 0.8464, 0.3282, 0.8599, 0.2803, 0.8696, 0.2441, 0.8464, 0.2789, 0.8429, 0.09948, 0.5151, 0.147, 0.538, 0.155, 0.5847, 0.1101, 0.5638, 0.147, 0.538, 0.2057, 0.5705, 0.2046, 0.6109, 0.155, 0.5847, 0.155, 0.5847, 0.2046, 0.6109, 0.2036, 0.6514, 0.163, 0.6315, 0.1101, 0.5638, 0.155, 0.5847, 0.163, 0.6315, 0.1208, 0.6125, 0.4205, 0.7359, 0.4347, 0.7614, 0.3913, 0.7647, 0.3797, 0.7418, 0.4347, 0.7614, 0.4412, 0.7832, 0.3934, 0.7844, 0.3913, 0.7647, 0.3913, 0.7647, 0.3934, 0.7844, 0.3457, 0.7856, 0.3478, 0.7681, 0.3797, 0.7418, 0.3913, 0.7647, 0.3478, 0.7681, 0.3388, 0.7476, 0.3474, 0.663, 0.3939, 0.7036, 0.3553, 0.7131, 0.3157, 0.6797, 0.3939, 0.7036, 0.4205, 0.7359, 0.3797, 0.7418, 0.3553, 0.7131, 0.3553, 0.7131, 0.3797, 0.7418, 0.3388, 0.7476, 0.3167, 0.7226, 0.3157, 0.6797, 0.3553, 0.7131, 0.3167, 0.7226, 0.284, 0.6963, 0.01314, 0.4794, 0.05567, 0.4964, 0.06498, 0.5452, 0.01909, 0.5278, 0.05567, 0.4964, 0.09948, 0.5151, 0.1101, 0.5638, 0.06498, 0.5452, 0.06498, 0.5452, 0.1101, 0.5638, 0.1208, 0.6125, 0.07428, 0.5941, 0.01909, 0.5278, 0.06498, 0.5452, 0.07428, 0.5941, 0.02505, 0.5761, 0.4362, 0.8279, 0.4166, 0.8535, 0.36, 0.8433, 0.3787, 0.8233, 0.4166, 0.8535, 0.3775, 0.8768, 0.3282, 0.8599, 0.36, 0.8433, 0.36, 0.8433, 0.3282, 0.8599, 0.2789, 0.8429, 0.3034, 0.833, 0.3787, 0.8233, 0.36, 0.8433, 0.3034, 0.833, 0.3212, 0.8187, 0.4412, 0.7832, 0.4427, 0.8047, 0.3893, 0.8036, 0.3934, 0.7844, 0.4427, 0.8047, 0.4362, 0.8279, 0.3787, 0.8233, 0.3893, 0.8036, 0.3893, 0.8036, 0.3787, 0.8233, 0.3212, 0.8187, 0.3358, 0.8025, 0.3934, 0.7844, 0.3893, 0.8036, 0.3358, 0.8025, 0.3457, 0.7856, 0.6343, 0.6787, 0.6361, 0.7569, 0.5859, 0.7194, 0.5815, 0.644, 0.6361, 0.7569, 0.6436, 0.8394, 0.5942, 0.8, 0.5859, 0.7194, 0.5859, 0.7194, 0.5942, 0.8, 0.5519, 0.7505, 0.5409, 0.6739, 0.5815, 0.644, 0.5859, 0.7194, 0.5409, 0.6739, 0.5314, 0.6035, 0.8806, 0.7601, 0.8795, 0.8134, 0.8229, 0.8066, 0.8198, 0.7426, 0.8795, 0.8134, 0.8793, 0.8684, 0.83, 0.8733, 0.8229, 0.8066, 0.8229, 0.8066, 0.83, 0.8733, 0.7696, 0.8707, 0.759, 0.7952, 0.8198, 0.7426, 0.8229, 0.8066, 0.759, 0.7952, 0.7545, 0.7235, 0.7545, 0.7235, 0.759, 0.7952, 0.6949, 0.7805, 0.692, 0.7038, 0.759, 0.7952, 0.7696, 0.8707, 0.7044, 0.8614, 0.6949, 0.7805, 0.6949, 0.7805, 0.7044, 0.8614, 0.6436, 0.8394, 0.6361, 0.7569, 0.692, 0.7038, 0.6949, 0.7805, 0.6361, 0.7569, 0.6343, 0.6787, 0.9742, 0.787, 0.9604, 0.8112, 0.9237, 0.8141, 0.9307, 0.7745, 0.9604, 0.8112, 0.9412, 0.8355, 0.9144, 0.8545, 0.9237, 0.8141, 0.9237, 0.8141, 0.9144, 0.8545, 0.8793, 0.8684, 0.8795, 0.8134, 0.9307, 0.7745, 0.9237, 0.8141, 0.8795, 0.8134, 0.8806, 0.7601, 0.9781, 0.7387, 0.9789, 0.7628, 0.9339, 0.736, 0.9347, 0.6982, 0.9789, 0.7628, 0.9742, 0.787, 0.9307, 0.7745, 0.9339, 0.736, 0.9339, 0.736, 0.9307, 0.7745, 0.8806, 0.7601, 0.8832, 0.7094, 0.9347, 0.6982, 0.9339, 0.736, 0.8832, 0.7094, 0.8867, 0.6603, 0.7725, 0.5964, 0.7604, 0.6581, 0.7001, 0.6339, 0.7149, 0.5682, 0.7604, 0.6581, 0.7545, 0.7235, 0.692, 0.7038, 0.7001, 0.6339, 0.7001, 0.6339, 0.692, 0.7038, 0.6343, 0.6787, 0.6418, 0.6078, 0.7149, 0.5682, 0.7001, 0.6339, 0.6418, 0.6078, 0.6549, 0.5412, 0.8867, 0.6603, 0.8832, 0.7094, 0.8235, 0.6832, 0.8311, 0.6267, 0.8832, 0.7094, 0.8806, 0.7601, 0.8198, 0.7426, 0.8235, 0.6832, 0.8235, 0.6832, 0.8198, 0.7426, 0.7545, 0.7235, 0.7604, 0.6581, 0.8311, 0.6267, 0.8235, 0.6832, 0.7604, 0.6581, 0.7725, 0.5964, 0.6549, 0.5412, 0.6418, 0.6078, 0.5833, 0.577, 0.5889, 0.5152, 0.6418, 0.6078, 0.6343, 0.6787, 0.5815, 0.644, 0.5833, 0.577, 0.5833, 0.577, 0.5815, 0.644, 0.5314, 0.6035, 0.5244, 0.5434, 0.5889, 0.5152, 0.5833, 0.577, 0.5244, 0.5434, 0.519, 0.4896, 0.2057, 0.5705, 0.2786, 0.6152, 0.2617, 0.6439, 0.2046, 0.6109, 0.2786, 0.6152, 0.3474, 0.663, 0.3157, 0.6797, 0.2617, 0.6439, 0.2617, 0.6439, 0.3157, 0.6797, 0.284, 0.6963, 0.2449, 0.6727, 0.2046, 0.6109, 0.2617, 0.6439, 0.2449, 0.6727, 0.2036, 0.6514, 0.1404, 0.8883, 0.09865, 0.8735, 0.08834, 0.8342, 0.1266, 0.8554, 0.09865, 0.8735, 0.06065, 0.856, 0.05444, 0.808, 0.08834, 0.8342, 0.08834, 0.8342, 0.05444, 0.808, 0.04824, 0.7599, 0.07802, 0.7948, 0.1266, 0.8554, 0.08834, 0.8342, 0.07802, 0.7948, 0.1128, 0.8225, 0.2486, 0.8999, 0.1895, 0.8978, 0.1726, 0.8679, 0.2251, 0.8722, 0.1895, 0.8978, 0.1404, 0.8883, 0.1266, 0.8554, 0.1726, 0.8679, 0.1726, 0.8679, 0.1266, 0.8554, 0.1128, 0.8225, 0.1557, 0.838, 0.2251, 0.8722, 0.1726, 0.8679, 0.1557, 0.838, 0.2016, 0.8446, 0.2077, 0.8891, 0.1592, 0.8837, 0.159, 0.8806, 0.2097, 0.8867, 0.2635, 0.89, 0.2077, 0.8891, 0.2097, 0.8867, 0.2664, 0.8882, 0.1948, 0.9252, 0.1111, 0.8832, 0.1103, 0.8793, 0.1942, 0.9196, 0.2781, 0.5974, 0.3467, 0.645, 0.3457, 0.6509, 0.2779, 0.6039, 0.2055, 0.553, 0.2781, 0.5974, 0.2779, 0.6039, 0.2062, 0.5599, 0.4457, 0.786, 0.4476, 0.8072, 0.4414, 0.8109, 0.4406, 0.7901, 0.4421, 0.7648, 0.4436, 0.7739, 0.4457, 0.786, 0.4406, 0.7901, 0.438, 0.7693, 0.4304, 0.8426, 0.3898, 0.8668, 0.3887, 0.8663, 0.4268, 0.8439, 0.4583, 0.814, 0.4304, 0.8426, 0.4268, 0.8439, 0.4524, 0.8176, 0.05738, 0.4796, 0.1003, 0.4982, 0.1016, 0.5053, 0.05853, 0.4869, 0.01585, 0.4627, 0.05738, 0.4796, 0.05853, 0.4869, 0.01666, 0.4702, 0.3929, 0.6854, 0.4196, 0.7176, 0.4177, 0.7227, 0.3914, 0.6909, 0.3467, 0.645, 0.3929, 0.6854, 0.3914, 0.6909, 0.3457, 0.6509, 0.4345, 0.743, 0.4421, 0.7648, 0.438, 0.7693, 0.4316, 0.7478, 0.4196, 0.7176, 0.4345, 0.743, 0.4316, 0.7478, 0.4177, 0.7227, 0.1472, 0.5209, 0.2055, 0.553, 0.2062, 0.5599, 0.1485, 0.5279, 0.1003, 0.4982, 0.1472, 0.5209, 0.1485, 0.5279, 0.1016, 0.5053, 0.3294, 0.8828, 0.2635, 0.89, 0.2664, 0.8882, 0.3308, 0.8815, 0.3898, 0.8668, 0.3294, 0.8828, 0.3308, 0.8815, 0.3887, 0.8663, 0.3775, 0.8768, 0.3282, 0.8599, 0.2803, 0.8696, 0.3165, 0.8928, 0.3282, 0.8599, 0.2789, 0.8429, 0.2441, 0.8464, 0.2803, 0.8696, 0.2803, 0.8696, 0.2441, 0.8464, 0.2016, 0.8446, 0.2251, 0.8722, 0.3165, 0.8928, 0.2803, 0.8696, 0.2251, 0.8722, 0.2486, 0.8999, 0.09948, 0.5151, 0.1101, 0.5638, 0.155, 0.5847, 0.147, 0.538, 0.1101, 0.5638, 0.1208, 0.6125, 0.163, 0.6315, 0.155, 0.5847, 0.155, 0.5847, 0.163, 0.6315, 0.2036, 0.6514, 0.2046, 0.6109, 0.147, 0.538, 0.155, 0.5847, 0.2046, 0.6109, 0.2057, 0.5705, 0.4205, 0.7359, 0.3797, 0.7418, 0.3913, 0.7647, 0.4347, 0.7614, 0.3797, 0.7418, 0.3388, 0.7476, 0.3478, 0.7681, 0.3913, 0.7647, 0.3913, 0.7647, 0.3478, 0.7681, 0.3457, 0.7856, 0.3934, 0.7844, 0.4347, 0.7614, 0.3913, 0.7647, 0.3934, 0.7844, 0.4412, 0.7832, 0.3474, 0.663, 0.3157, 0.6797, 0.3553, 0.7131, 0.3939, 0.7036, 0.3157, 0.6797, 0.284, 0.6963, 0.3167, 0.7226, 0.3553, 0.7131, 0.3553, 0.7131, 0.3167, 0.7226, 0.3388, 0.7476, 0.3797, 0.7418, 0.3939, 0.7036, 0.3553, 0.7131, 0.3797, 0.7418, 0.4205, 0.7359, 0.01314, 0.4794, 0.01909, 0.5278, 0.06498, 0.5452, 0.05567, 0.4964, 0.01909, 0.5278, 0.02505, 0.5761, 0.07428, 0.5941, 0.06498, 0.5452, 0.06498, 0.5452, 0.07428, 0.5941, 0.1208, 0.6125, 0.1101, 0.5638, 0.05567, 0.4964, 0.06498, 0.5452, 0.1101, 0.5638, 0.09948, 0.5151, 0.4362, 0.8279, 0.3787, 0.8233, 0.36, 0.8433, 0.4166, 0.8535, 0.3787, 0.8233, 0.3212, 0.8187, 0.3034, 0.833, 0.36, 0.8433, 0.36, 0.8433, 0.3034, 0.833, 0.2789, 0.8429, 0.3282, 0.8599, 0.4166, 0.8535, 0.36, 0.8433, 0.3282, 0.8599, 0.3775, 0.8768, 0.4412, 0.7832, 0.3934, 0.7844, 0.3893, 0.8036, 0.4427, 0.8047, 0.3934, 0.7844, 0.3457, 0.7856, 0.3358, 0.8025, 0.3893, 0.8036, 0.3893, 0.8036, 0.3358, 0.8025, 0.3212, 0.8187, 0.3787, 0.8233, 0.4427, 0.8047, 0.3893, 0.8036, 0.3787, 0.8233, 0.4362, 0.8279, 0.6343, 0.6787, 0.5815, 0.644, 0.5859, 0.7194, 0.6361, 0.7569, 0.5815, 0.644, 0.5314, 0.6035, 0.5409, 0.6739, 0.5859, 0.7194, 0.5859, 0.7194, 0.5409, 0.6739, 0.5519, 0.7505, 0.5942, 0.8, 0.6361, 0.7569, 0.5859, 0.7194, 0.5942, 0.8, 0.6436, 0.8394, 0.8806, 0.7601, 0.8198, 0.7426, 0.8229, 0.8066, 0.8795, 0.8134, 0.8198, 0.7426, 0.7545, 0.7235, 0.759, 0.7952, 0.8229, 0.8066, 0.8229, 0.8066, 0.759, 0.7952, 0.7696, 0.8707, 0.83, 0.8733, 0.8795, 0.8134, 0.8229, 0.8066, 0.83, 0.8733, 0.8793, 0.8684, 0.7545, 0.7235, 0.692, 0.7038, 0.6949, 0.7805, 0.759, 0.7952, 0.692, 0.7038, 0.6343, 0.6787, 0.6361, 0.7569, 0.6949, 0.7805, 0.6949, 0.7805, 0.6361, 0.7569, 0.6436, 0.8394, 0.7044, 0.8614, 0.759, 0.7952, 0.6949, 0.7805, 0.7044, 0.8614, 0.7696, 0.8707, 0.9742, 0.787, 0.9307, 0.7745, 0.9237, 0.8141, 0.9604, 0.8112, 0.9307, 0.7745, 0.8806, 0.7601, 0.8795, 0.8134, 0.9237, 0.8141, 0.9237, 0.8141, 0.8795, 0.8134, 0.8793, 0.8684, 0.9144, 0.8545, 0.9604, 0.8112, 0.9237, 0.8141, 0.9144, 0.8545, 0.9412, 0.8355, 0.9781, 0.7387, 0.9347, 0.6982, 0.9339, 0.736, 0.9789, 0.7628, 0.9347, 0.6982, 0.8867, 0.6603, 0.8832, 0.7094, 0.9339, 0.736, 0.9339, 0.736, 0.8832, 0.7094, 0.8806, 0.7601, 0.9307, 0.7745, 0.9789, 0.7628, 0.9339, 0.736, 0.9307, 0.7745, 0.9742, 0.787, 0.7725, 0.5964, 0.7149, 0.5682, 0.7001, 0.6339, 0.7604, 0.6581, 0.7149, 0.5682, 0.6549, 0.5412, 0.6418, 0.6078, 0.7001, 0.6339, 0.7001, 0.6339, 0.6418, 0.6078, 0.6343, 0.6787, 0.692, 0.7038, 0.7604, 0.6581, 0.7001, 0.6339, 0.692, 0.7038, 0.7545, 0.7235, 0.8867, 0.6603, 0.8311, 0.6267, 0.8235, 0.6832, 0.8832, 0.7094, 0.8311, 0.6267, 0.7725, 0.5964, 0.7604, 0.6581, 0.8235, 0.6832, 0.8235, 0.6832, 0.7604, 0.6581, 0.7545, 0.7235, 0.8198, 0.7426, 0.8832, 0.7094, 0.8235, 0.6832, 0.8198, 0.7426, 0.8806, 0.7601, 0.6549, 0.5412, 0.5889, 0.5152, 0.5833, 0.577, 0.6418, 0.6078, 0.5889, 0.5152, 0.519, 0.4896, 0.5244, 0.5434, 0.5833, 0.577, 0.5833, 0.577, 0.5244, 0.5434, 0.5314, 0.6035, 0.5815, 0.644, 0.6418, 0.6078, 0.5833, 0.577, 0.5815, 0.644, 0.6343, 0.6787, 0.2057, 0.5705, 0.2046, 0.6109, 0.2617, 0.6439, 0.2786, 0.6152, 0.2046, 0.6109, 0.2036, 0.6514, 0.2449, 0.6727, 0.2617, 0.6439, 0.2617, 0.6439, 0.2449, 0.6727, 0.284, 0.6963, 0.3157, 0.6797, 0.2786, 0.6152, 0.2617, 0.6439, 0.3157, 0.6797, 0.3474, 0.663, 0.1404, 0.8883, 0.1266, 0.8554, 0.08834, 0.8342, 0.09865, 0.8735, 0.1266, 0.8554, 0.1128, 0.8225, 0.07802, 0.7948, 0.08834, 0.8342, 0.08834, 0.8342, 0.07802, 0.7948, 0.04824, 0.7599, 0.05444, 0.808, 0.09865, 0.8735, 0.08834, 0.8342, 0.05444, 0.808, 0.06065, 0.856, 0.2486, 0.8999, 0.2251, 0.8722, 0.1726, 0.8679, 0.1895, 0.8978, 0.2251, 0.8722, 0.2016, 0.8446, 0.1557, 0.838, 0.1726, 0.8679, 0.1726, 0.8679, 0.1557, 0.838, 0.1128, 0.8225, 0.1266, 0.8554, 0.1895, 0.8978, 0.1726, 0.8679, 0.1266, 0.8554, 0.1404, 0.8883, 0.2635, 0.89, 0.2664, 0.8882, 0.2097, 0.8867, 0.2077, 0.8891, 0.2077, 0.8891, 0.2097, 0.8867, 0.159, 0.8806, 0.1592, 0.8837, 0.2785, 0.9671, 0.2781, 0.9598, 0.1942, 0.9196, 0.1948, 0.9252, 0.1948, 0.9252, 0.1942, 0.9196, 0.1103, 0.8793, 0.1111, 0.8832, 0.2055, 0.553, 0.2062, 0.5599, 0.2779, 0.6039, 0.2781, 0.5974, 0.2781, 0.5974, 0.2779, 0.6039, 0.3457, 0.6509, 0.3467, 0.645, 0.3114, 0.6205, 0.4476, 0.8072, 0.4457, 0.786, 0.4457, 0.786, 0.4476, 0.8072, 0.4421, 0.7648, 0.438, 0.7693, 0.4406, 0.7901, 0.4457, 0.786, 0.4457, 0.786, 0.4406, 0.7901, 0.4414, 0.8109, 0.4476, 0.8072, 0.3467, 0.645, 0.3929, 0.6854, 0.3929, 0.6854, 0.3467, 0.645, 0.2781, 0.5974, 0.3114, 0.6205, 0.3114, 0.6205, 0.2781, 0.5974, 0.4583, 0.814, 0.4524, 0.8176, 0.4268, 0.8439, 0.4304, 0.8426, 0.4304, 0.8426, 0.4268, 0.8439, 0.3887, 0.8663, 0.3898, 0.8668, 0.3294, 0.8828, 0.3898, 0.8668, 0.3898, 0.8668, 0.3294, 0.8828, 0.4196, 0.7176, 0.3929, 0.6854, 0.3929, 0.6854, 0.4196, 0.7176, 0.01585, 0.4627, 0.01666, 0.4702, 0.05853, 0.4869, 0.05738, 0.4796, 0.05738, 0.4796, 0.05853, 0.4869, 0.1016, 0.5053, 0.1003, 0.4982, 0.3898, 0.8668, 0.3294, 0.8828, 0.3294, 0.8828, 0.3898, 0.8668, 0.2781, 0.5974, 0.2055, 0.553, 0.2055, 0.553, 0.2781, 0.5974, 0.3467, 0.645, 0.3457, 0.6509, 0.3914, 0.6909, 0.3929, 0.6854, 0.3929, 0.6854, 0.3914, 0.6909, 0.4177, 0.7227, 0.4196, 0.7176, 0.05738, 0.4796, 0.1003, 0.4982, 0.1003, 0.4982, 0.05738, 0.4796, 0.2055, 0.553, 0.2781, 0.5974, 0.2781, 0.5974, 0.2055, 0.553, 0.4196, 0.7176, 0.4177, 0.7227, 0.4316, 0.7478, 0.4345, 0.743, 0.4345, 0.743, 0.4316, 0.7478, 0.438, 0.7693, 0.4421, 0.7648, 0.2635, 0.89, 0.3294, 0.8828, 0.3294, 0.8828, 0.2635, 0.89, 0.05738, 0.4796, 0.01585, 0.4627, 0.01585, 0.4627, 0.05738, 0.4796, 0.1003, 0.4982, 0.1016, 0.5053, 0.1485, 0.5279, 0.1472, 0.5209, 0.1472, 0.5209, 0.1485, 0.5279, 0.2062, 0.5599, 0.2055, 0.553, 0.1472, 0.5209, 0.2055, 0.553, 0.2055, 0.553, 0.1472, 0.5209, 0.3467, 0.645, 0.2781, 0.5974, 0.2781, 0.5974, 0.3467, 0.645, 0.3898, 0.8668, 0.3887, 0.8663, 0.3308, 0.8815, 0.3294, 0.8828, 0.3294, 0.8828, 0.3308, 0.8815, 0.2664, 0.8882, 0.2635, 0.89, 0.01585, 0.4627, 0.05738, 0.4796, 0.05738, 0.4796, 0.01585, 0.4627, 0.1948, 0.9252, 0.1111, 0.8832, 0.1111, 0.8832, 0.1948, 0.9252, 0.1472, 0.5209, 0.1003, 0.4982, 0.1003, 0.4982, 0.1472, 0.5209, 0.1003, 0.4982, 0.05738, 0.4796, 0.05738, 0.4796, 0.1003, 0.4982, 0.1003, 0.4982, 0.1472, 0.5209, 0.1472, 0.5209, 0.1003, 0.4982, 0.09865, 0.8735, 0.1404, 0.8883, 0.1404, 0.8883, 0.09865, 0.8735, 0.4304, 0.8426, 0.3898, 0.8668, 0.3898, 0.8668, 0.4304, 0.8426, 0.2785, 0.9671, 0.1948, 0.9252, 0.1948, 0.9252, 0.2785, 0.9671, 0.2055, 0.553, 0.1472, 0.5209, 0.1472, 0.5209, 0.2055, 0.553, 0.1948, 0.9252, 0.1942, 0.9196, 0.1942, 0.9196, 0.1948, 0.9252, 0.4304, 0.8426, 0.4583, 0.814, 0.4583, 0.814, 0.4304, 0.8426, 0.4345, 0.743, 0.4421, 0.7648, 0.4421, 0.7648, 0.4345, 0.743, 0.1111, 0.8832, 0.1948, 0.9252, 0.1948, 0.9252, 0.1111, 0.8832, 0.4583, 0.814, 0.4304, 0.8426, 0.4304, 0.8426, 0.4583, 0.814, 0.2077, 0.8891, 0.1592, 0.8837, 0.1592, 0.8837, 0.2077, 0.8891, 0.4345, 0.743, 0.4196, 0.7176, 0.4196, 0.7176, 0.4345, 0.743, 0.3898, 0.8668, 0.4304, 0.8426, 0.4304, 0.8426, 0.3898, 0.8668, 0.4196, 0.7176, 0.4345, 0.743, 0.4345, 0.743, 0.4196, 0.7176, 0.2077, 0.8891, 0.2635, 0.89, 0.2635, 0.89, 0.2077, 0.8891, 0.4457, 0.786, 0.4476, 0.8072, 0.4476, 0.8072, 0.4457, 0.786, 0.2635, 0.89, 0.2077, 0.8891, 0.2077, 0.8891, 0.2635, 0.89, 0.4421, 0.7648, 0.4345, 0.743, 0.4345, 0.743, 0.4421, 0.7648, 0.4457, 0.786, 0.4436, 0.7739, 0.4436, 0.7739, 0.4457, 0.786, 0.3929, 0.6854, 0.4196, 0.7176, 0.4196, 0.7176, 0.3929, 0.6854, 0.1592, 0.8837, 0.2077, 0.8891, 0.2077, 0.8891, 0.1592, 0.8837, 0.4421, 0.7648, 0.4457, 0.786, 0.4457, 0.786, 0.4421, 0.7648, 0.3114, 0.6205, 0.3467, 0.645, 0.3467, 0.645, 0.3114, 0.6205, 0.159, 0.8806, 0.1592, 0.8837, 0.1592, 0.8837, 0.159, 0.8806, 0.4436, 0.7739, 0.4421, 0.7648, 0.4421, 0.7648, 0.4436, 0.7739, 0.3929, 0.6854, 0.3467, 0.645, 0.3467, 0.645, 0.3929, 0.6854, 0.3294, 0.8828, 0.2635, 0.89, 0.2635, 0.89, 0.3294, 0.8828, 0.2607, 0.8918, 0.2057, 0.8915, 0.2077, 0.8891, 0.2635, 0.89, 0.2057, 0.8915, 0.1594, 0.8868, 0.1592, 0.8837, 0.2077, 0.8891, 0.279, 0.9745, 0.1955, 0.9307, 0.1948, 0.9252, 0.2785, 0.9671, 0.1955, 0.9307, 0.1119, 0.887, 0.1111, 0.8832, 0.1948, 0.9252, 0.2785, 0.9671, 0.1948, 0.9252, 0.1942, 0.9196, 0.2781, 0.9598, 0.2047, 0.5461, 0.2783, 0.5909, 0.2781, 0.5974, 0.2055, 0.553, 0.2783, 0.5909, 0.3477, 0.639, 0.3467, 0.645, 0.2781, 0.5974, 0.4461, 0.7603, 0.4491, 0.7739, 0.4436, 0.7739, 0.4421, 0.7648, 0.4509, 0.7818, 0.4537, 0.8034, 0.4476, 0.8072, 0.4457, 0.786, 0.4643, 0.8104, 0.434, 0.8412, 0.4304, 0.8426, 0.4583, 0.814, 0.434, 0.8412, 0.3909, 0.8672, 0.3898, 0.8668, 0.4304, 0.8426, 0.01503, 0.4552, 0.05622, 0.4724, 0.05738, 0.4796, 0.01585, 0.4627, 0.05622, 0.4724, 0.09897, 0.4911, 0.1003, 0.4982, 0.05738, 0.4796, 0.3477, 0.639, 0.3943, 0.6799, 0.3929, 0.6854, 0.3467, 0.645, 0.3943, 0.6799, 0.4214, 0.7124, 0.4196, 0.7176, 0.3929, 0.6854, 0.4214, 0.7124, 0.4373, 0.7381, 0.4345, 0.743, 0.4196, 0.7176, 0.4373, 0.7381, 0.4461, 0.7603, 0.4421, 0.7648, 0.4345, 0.743, 0.09897, 0.4911, 0.146, 0.5139, 0.1472, 0.5209, 0.1003, 0.4982, 0.146, 0.5139, 0.2047, 0.5461, 0.2055, 0.553, 0.1472, 0.5209, 0.3909, 0.8672, 0.3279, 0.8841, 0.3294, 0.8828, 0.3898, 0.8668, 0.3279, 0.8841, 0.2607, 0.8918, 0.2635, 0.89, 0.3294, 0.8828, 0.279, 0.9745, 0.2641, 0.936, 0.28, 0.8036, 0.2522, 0.8129, 0.1955, 0.9307, 0.2492, 0.8976, 0.3286, 0.8857, 0.3022, 0.791, 0.28, 0.8036, 0.2641, 0.936, 0.408, 0.8737, 0.4361, 0.8421, 0.3625, 0.7911, 0.3022, 0.791, 0.3286, 0.8857, 0.4643, 0.8104, 0.4618, 0.7896, 0.3625, 0.7911, 0.4361, 0.8421, 0.4594, 0.7688, 0.4496, 0.7481, 0.2877, 0.7392, 0.4609, 0.7819, 0.4398, 0.7273, 0.4101, 0.6926, 0.2877, 0.7392, 0.4496, 0.7481, 0.3804, 0.658, 0.2958, 0.6051, 0.2877, 0.7392, 0.4101, 0.6926, 0.2112, 0.5522, 0.1658, 0.5298, 0.2877, 0.7392, 0.2958, 0.6051, 0.1203, 0.5073, 0.08085, 0.491, 0.2877, 0.7392, 0.1658, 0.5298, 0.04139, 0.4748, 0.07665, 0.6809, 0.2877, 0.7392, 0.08085, 0.491, 0.1119, 0.887, 0.1955, 0.9307, 0.2522, 0.8129, 0.09525, 0.7896, 0.2607, 0.8918, 0.2635, 0.89, 0.2077, 0.8891, 0.2057, 0.8915, 0.2057, 0.8915, 0.2077, 0.8891, 0.1592, 0.8837, 0.1594, 0.8868, 0.279, 0.9745, 0.2785, 0.9671, 0.1948, 0.9252, 0.1955, 0.9307, 0.1955, 0.9307, 0.1948, 0.9252, 0.1111, 0.8832, 0.1119, 0.887, 0.2047, 0.5461, 0.2055, 0.553, 0.2781, 0.5974, 0.2783, 0.5909, 0.2783, 0.5909, 0.2781, 0.5974, 0.3114, 0.6205, 0.4461, 0.7603, 0.4421, 0.7648, 0.4457, 0.786, 0.4509, 0.7818, 0.4509, 0.7818, 0.4457, 0.786, 0.4476, 0.8072, 0.4537, 0.8034, 0.4643, 0.8104, 0.4583, 0.814, 0.4304, 0.8426, 0.434, 0.8412, 0.434, 0.8412, 0.4304, 0.8426, 0.3898, 0.8668, 0.3909, 0.8672, 0.01503, 0.4552, 0.01585, 0.4627, 0.05738, 0.4796, 0.05622, 0.4724, 0.05622, 0.4724, 0.05738, 0.4796, 0.1003, 0.4982, 0.09897, 0.4911, 0.3477, 0.639, 0.3467, 0.645, 0.3929, 0.6854, 0.3943, 0.6799, 0.3943, 0.6799, 0.3929, 0.6854, 0.4196, 0.7176, 0.4214, 0.7124, 0.4214, 0.7124, 0.4196, 0.7176, 0.4345, 0.743, 0.4373, 0.7381, 0.4373, 0.7381, 0.4345, 0.743, 0.4421, 0.7648, 0.4461, 0.7603, 0.09897, 0.4911, 0.1003, 0.4982, 0.1472, 0.5209, 0.146, 0.5139, 0.146, 0.5139, 0.1472, 0.5209, 0.2055, 0.553, 0.2047, 0.5461, 0.3909, 0.8672, 0.3898, 0.8668, 0.3294, 0.8828, 0.3279, 0.8841, 0.3279, 0.8841, 0.3294, 0.8828, 0.2635, 0.89, 0.2607, 0.8918, 0.279, 0.9745, 0.1955, 0.9307, 0.2777, 0.76, 0.2858, 0.7553, 0.2641, 0.936, 0.1119, 0.887, 0.09525, 0.7896, 0.2777, 0.76, 0.1955, 0.9307, 0.04139, 0.4748, 0.08085, 0.491, 0.1901, 0.6221, 0.07665, 0.6809, 0.1203, 0.5073, 0.1658, 0.5298, 0.2171, 0.618, 0.1901, 0.6221, 0.08085, 0.491, 0.2112, 0.5522, 0.2958, 0.6051, 0.2171, 0.618, 0.1658, 0.5298, 0.3804, 0.658, 0.4101, 0.6926, 0.2877, 0.7392, 0.2958, 0.6051, 0.4398, 0.7273, 0.4496, 0.7481, 0.3421, 0.7422, 0.4594, 0.7688, 0.4618, 0.7896, 0.3142, 0.7469, 0.3421, 0.7422, 0.4496, 0.7481, 0.4643, 0.8104, 0.4361, 0.8421, 0.3021, 0.7492, 0.3142, 0.7469, 0.4618, 0.7896, 0.408, 0.8737, 0.3286, 0.8857, 0.2909, 0.7507, 0.3021, 0.7492, 0.4361, 0.8421, 0.2492, 0.8976, 0.2641, 0.936, 0.2858, 0.7553, 0.2909, 0.7507, 0.3286, 0.8857, 0.2171, 0.618, 0.2958, 0.6051, 0.2877, 0.7392, 0.3421, 0.7422, 0.2877, 0.7392, 0.4101, 0.6926, 0.4398, 0.7273, 0.3114, 0.6205, 0.3467, 0.645, 0.3477, 0.639, 0.2783, 0.5909, 0.2909, 0.7507, 0.2858, 0.7553, 0.2877, 0.7392, 0.3142, 0.7469, 0.3021, 0.7492, 0.2877, 0.7392, 0.28, 0.8036, 0.3022, 0.791, 0.2877, 0.7392, 0.3625, 0.7911, 0.4618, 0.7896, 0.2877, 0.7392, 0.4436, 0.7739, 0.4509, 0.7818, 0.4457, 0.786, 0.4509, 0.7818, 0.4436, 0.7739, 0.4491, 0.7739, 0.2777, 0.76, 0.09525, 0.7896, 0.07665, 0.6809, 0.2877, 0.7392, 0.1901, 0.6221, 0.2171, 0.618, 0.2877, 0.7392, 0.3421, 0.7422, 0.3142, 0.7469, 0.2877, 0.7392, 0.3021, 0.7492, 0.2909, 0.7507, 0.2877, 0.7392, 0.2522, 0.8129, 0.28, 0.8036, 0.2877, 0.7392, 0.3022, 0.791, 0.3625, 0.7911, 0.2877, 0.7392, 0.4609, 0.7819, 0.2877, 0.7392, 0.4618, 0.7896, 0.09525, 0.7896, 0.2522, 0.8129, 0.2877, 0.7392, 0.07665, 0.6809, 0.2858, 0.7553, 0.2777, 0.76, 0.2877, 0.7392, 0.07665, 0.6809, 0.1901, 0.6221, 0.2877, 0.7392])
me_cube_001.materials.append(mat_material)
me_cube_001.use_remesh_preserve_volume = False
me_cube_001.use_remesh_preserve_attributes = False
me_cube_001.use_mirror_vertex_groups = False
me_cube_001.update()

# ---- objects
ob_cube = bpy.data.objects.new('Cube', me_cube)
ob_cube_001 = bpy.data.objects.new('Cube.001', me_cube_001)

# ---- transforms, parenting, visibility, modifiers, constraints
ob_cube.location = (0.0, 0.0, 0.0)
ob_cube.scale = (49.37, 51.26, 1.0)
ob_cube.lock_rotations_4d = False
ob_cube.empty_display_type = 'ARROWS'
ob_cube.lineart.crease_threshold = 0.0
ob_cube_001.location = (-19.64, 76.13, 8.449)
ob_cube_001.scale = (16.85, 17.5, 0.3414)
ob_cube_001.lock_rotations_4d = False
ob_cube_001.empty_display_type = 'ARROWS'
ob_cube_001.lineart.crease_threshold = 0.0
_m = ob_cube_001.modifiers.new('Boolean', 'BOOLEAN')
_m.solver = 'FAST'

# ---- collection membership
col_collection.objects.link(ob_cube)
col_collection.objects.link(ob_cube_001)

# ---- scene / render settings (as saved in the file)
scene.frame_start = 1; scene.frame_end = 250; scene.frame_set(1)
scene.render.engine = 'BLENDER_EEVEE_NEXT'
scene.cycles.use_denoising = False
scene.cycles.samples = 128
scene.cycles.sampling_pattern = 'TABULATED_SOBOL'
scene.cycles.use_adaptive_sampling = False
scene.cycles.use_light_tree = False
scene.view_settings.view_transform = 'Filmic'
bpy.context.view_layer.update()

# ---- added for rendering (the .blend has no active camera and no usable light): camera, sun
cam_auto = bpy.data.cameras.new('AutoCamera')
cam_auto.lens = 50.0
cam_auto.sensor_width = 36.0
cam_auto.clip_end = 3107.09
ob_auto_camera = bpy.data.objects.new('AutoCamera', cam_auto)
scene.collection.objects.link(ob_auto_camera)
ob_auto_camera.location = (163.447, -192.356, 146.216)
ob_auto_camera.rotation_euler = (1.09748, -7.21219e-08, 0.694738)
scene.camera = ob_auto_camera
light_auto_sun = bpy.data.lights.new('AutoSun', 'SUN')
light_auto_sun.energy = 3.0
light_auto_sun.angle = 0.0523599
ob_auto_sun = bpy.data.objects.new('AutoSun', light_auto_sun)
scene.collection.objects.link(ob_auto_sun)
ob_auto_sun.rotation_euler = (0.872665, 0.174533, 0.523599)
bpy.context.view_layer.update()
